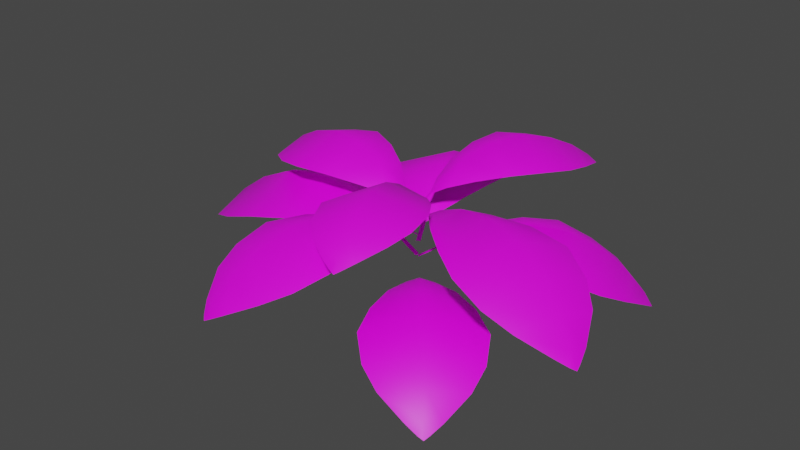 # Source: leaves.blend  (saved by Blender 2.82.7; exported with 4.5.12 LTS)
import bpy
from mathutils import Matrix  # noqa: F401  (used for matrix-valued properties, if any)

bpy.ops.wm.read_factory_settings(use_empty=True)
scene = bpy.context.scene
scene.name = 'Scene'

# ---- collections
col_collection = bpy.data.collections.new('Collection'); scene.collection.children.link(col_collection)

# ---- images (referenced by path relative to the original .blend; pixels are not part of the script)
import os
ASSET_DIR = os.environ.get("B2B_ASSET_DIR", "")  # directory of the original .blend (textures are referenced by path, not embedded)
HERE = os.path.dirname(os.path.abspath(__file__))  # packed textures are extracted next to this script under _unpacked/

def load_image(name, relpath, width, height, colorspace="sRGB"):
    """Load a texture the original file referenced (path relative to the .blend, or extracted next to this script)."""
    p = next((c for c in (os.path.join(HERE, relpath), os.path.join(ASSET_DIR, relpath)) if relpath and os.path.exists(c)), "")
    if p:
        img = bpy.data.images.load(p, check_existing=True)
        img.name = name
    else:  # same state as the original file: an image datablock whose file is absent (Cycles renders it pink)
        img = bpy.data.images.new(name, width, height)
        img.source = "FILE"
        img.filepath = "//" + (relpath or name)
    img.colorspace_settings.name = colorspace
    return img
img_pallete_png = load_image('Pallete.png', 'Pallete.png', 1024, 1024, 'sRGB')

# ---- materials (node trees are filled in below, after node groups)
mat_defaultmaterial = bpy.data.materials.new('DefaultMaterial')
mat_defaultmaterial.use_transparent_shadow = False

# ---- material node trees
mat_defaultmaterial.use_nodes = True; mat_defaultmaterial.node_tree.nodes.clear()
_N = mat_defaultmaterial.node_tree.nodes; _L = mat_defaultmaterial.node_tree.links
n0 = _N.new('ShaderNodeOutputMaterial'); n0.name = 'Material Output'; n0.location = (300, 300)
n1 = _N.new('ShaderNodeBsdfPrincipled'); n1.name = 'Principled BSDF'; n1.location = (10, 300)
n1.distribution = 'GGX'
n1.subsurface_method = 'BURLEY'
n1.inputs[3].default_value = 1.45
n1.inputs[27].default_value = (0.0, 0.0, 0.0, 1.0)
n1.inputs[28].default_value = 1.0
n2 = _N.new('ShaderNodeTexImage'); n2.name = 'Image Texture'; n2.location = (-407, 98)
n2.image = img_pallete_png
_L.new(n1.outputs[0], n0.inputs[0])
_L.new(n2.outputs[0], n1.inputs[0])
n0.is_active_output = True

# ---- world
world_world = bpy.data.worlds.new('World'); scene.world = world_world
world_world.use_nodes = True; world_world.node_tree.nodes.clear()
_N = world_world.node_tree.nodes; _L = world_world.node_tree.links
n0 = _N.new('ShaderNodeOutputWorld'); n0.name = 'World Output'; n0.location = (300, 300)
n1 = _N.new('ShaderNodeBackground'); n1.name = 'Background'; n1.location = (10, 300)
n1.inputs[0].default_value = (0.05088, 0.05088, 0.05088, 1.0)
_L.new(n1.outputs[0], n0.inputs[0])
n0.is_active_output = True
world_world.color = (0.05088, 0.05088, 0.05088)
world_world.use_sun_shadow = False
world_world.sun_shadow_jitter_overblur = 0.0

# ---- meshes
me_flower_a_1_vraymtl1_0 = bpy.data.meshes.new('Flower_A_1_VRayMtl1_0')
me_flower_a_1_vraymtl1_0.from_pydata([(-5.429, 1.893, 0.1067), (-5.424, 1.517, -0.9585), (-6.022, 1.305, -0.8252), (-6.056, 1.604, 0.1554), (-5.87, 1.318, 1.155), (-5.259, 1.537, 1.213), (-4.062, 1.803, 0.006546), (-4.119, 1.57, -0.5509), (-4.764, 1.589, -0.8041), (-4.737, 1.946, 0.05513), (-4.632, 1.61, 0.9733), (-4.029, 1.579, 0.6237), (-3.31, 1.364, -0.04525), (-3.324, 1.354, -0.08685), (-3.598, 1.466, -0.2627), (-3.555, 1.541, -0.0287), (-3.559, 1.47, 0.2478), (-3.317, 1.351, -0.002777), (-2.975, 1.141, -0.06811), (-2.989, 1.132, -0.1098), (-2.982, 1.127, -0.0256), (-6.845, 0.9082, 0.2195), (-6.842, 0.8364, -0.08619), (-6.974, 0.7083, 0.1323), (-7.015, 0.6565, 0.2343), (-6.793, 0.8412, 0.5273), (-6.954, 0.7114, 0.3276), (-6.5, 1.276, 0.191), (-6.465, 1.106, -0.5447), (-6.355, 1.117, 0.9317)], [], [(0, 1, 2), (0, 2, 3), (4, 5, 0), (4, 0, 3), (6, 7, 8), (6, 8, 9), (10, 11, 6), (10, 6, 9), (12, 13, 14), (12, 14, 15), (16, 17, 12), (16, 12, 15), (13, 12, 18), (13, 18, 19), (12, 17, 20), (12, 20, 18), (6, 11, 16), (6, 16, 15), (14, 7, 6), (14, 6, 15), (5, 10, 9), (5, 9, 0), (1, 0, 9), (1, 9, 8), (21, 22, 23), (21, 23, 24), (25, 21, 24), (25, 24, 26), (21, 27, 28), (21, 28, 22), (25, 29, 27), (25, 27, 21), (27, 3, 2), (27, 2, 28), (29, 4, 3), (29, 3, 27)])
me_flower_a_1_vraymtl1_0.polygons.foreach_set('use_smooth', [True] * 36)
_uv = me_flower_a_1_vraymtl1_0.uv_layers.new(name='UVMap')
_uv.uv.foreach_set('vector', [0.8183, 0.6088, 0.8575, 0.6086, 0.855, 0.5863, 0.8183, 0.6088, 0.855, 0.5863, 0.8187, 0.5854, 0.7815, 0.5833, 0.7774, 0.6088, 0.8183, 0.6088, 0.7815, 0.5833, 0.8183, 0.6088, 0.8187, 0.5854, 0.819, 0.6555, 0.8407, 0.6563, 0.8511, 0.6331, 0.819, 0.6555, 0.8511, 0.6331, 0.8184, 0.6321, 0.7839, 0.6331, 0.7956, 0.6575, 0.819, 0.6555, 0.7839, 0.6331, 0.819, 0.6555, 0.8184, 0.6321, 0.8211, 0.6862, 0.8226, 0.6861, 0.8293, 0.6751, 0.8211, 0.6862, 0.8293, 0.6751, 0.8204, 0.6754, 0.8101, 0.6764, 0.8196, 0.6863, 0.8211, 0.6862, 0.8101, 0.6764, 0.8211, 0.6862, 0.8204, 0.6754, 0.8226, 0.6861, 0.8211, 0.6862, 0.8222, 0.7009, 0.8226, 0.6861, 0.8222, 0.7009, 0.8238, 0.7008, 0.8211, 0.6862, 0.8196, 0.6863, 0.8207, 0.701, 0.8211, 0.6862, 0.8207, 0.701, 0.8222, 0.7009, 0.819, 0.6555, 0.7956, 0.6575, 0.8101, 0.6764, 0.819, 0.6555, 0.8101, 0.6764, 0.8204, 0.6754, 0.8293, 0.6751, 0.8407, 0.6563, 0.819, 0.6555, 0.8293, 0.6751, 0.819, 0.6555, 0.8204, 0.6754, 0.7774, 0.6088, 0.7839, 0.6331, 0.8184, 0.6321, 0.7774, 0.6088, 0.8184, 0.6321, 0.8183, 0.6088, 0.8575, 0.6086, 0.8183, 0.6088, 0.8184, 0.6321, 0.8575, 0.6086, 0.8184, 0.6321, 0.8511, 0.6331, 0.8211, 0.5489, 0.8324, 0.549, 0.8254, 0.5412, 0.8211, 0.5489, 0.8254, 0.5412, 0.8223, 0.538, 0.8098, 0.5465, 0.8211, 0.5489, 0.8223, 0.538, 0.8098, 0.5465, 0.8223, 0.538, 0.8186, 0.5405, 0.8211, 0.5489, 0.8197, 0.5665, 0.8468, 0.5679, 0.8211, 0.5489, 0.8468, 0.5679, 0.8324, 0.549, 0.8098, 0.5465, 0.7921, 0.5641, 0.8197, 0.5665, 0.8098, 0.5465, 0.8197, 0.5665, 0.8211, 0.5489, 0.8197, 0.5665, 0.8187, 0.5854, 0.855, 0.5863, 0.8197, 0.5665, 0.855, 0.5863, 0.8468, 0.5679, 0.7921, 0.5641, 0.7815, 0.5833, 0.8187, 0.5854, 0.7921, 0.5641, 0.8187, 0.5854, 0.8197, 0.5665])
me_flower_a_1_vraymtl1_0.materials.append(mat_defaultmaterial)
me_flower_a_1_vraymtl1_0.use_remesh_fix_poles = True
me_flower_a_1_vraymtl1_0.use_remesh_preserve_attributes = False
me_flower_a_1_vraymtl1_0.use_mirror_vertex_groups = False
me_flower_a_1_vraymtl1_0.update()
me_flower_a_1_vraymtl1_0.normals_split_custom_set([tuple(v) for v in zip(*[iter([-0.2253, 0.9743, 0.001203, -0.2327, 0.915, -0.3294, -0.4803, 0.8352, -0.2679, -0.2253, 0.9743, 0.001203, -0.4803, 0.8352, -0.2679, -0.4816, 0.876, 0.0254, -0.4408, 0.84, 0.3164, -0.1924, 0.9236, 0.3316, -0.2253, 0.9743, 0.001203, -0.4408, 0.84, 0.3164, -0.2253, 0.9743, 0.001203, -0.4816, 0.876, 0.0254, 0.3279, 0.9435, -0.04776, 0.283, 0.8787, -0.3844, 0.05656, 0.926, -0.3733, 0.3279, 0.9435, -0.04776, 0.05656, 0.926, -0.3733, 0.08539, 0.996, -0.02688, 0.1035, 0.9407, 0.3232, 0.3337, 0.8955, 0.2946, 0.3279, 0.9435, -0.04776, 0.1035, 0.9407, 0.3232, 0.3279, 0.9435, -0.04776, 0.08539, 0.996, -0.02688, 0.5727, 0.8189, -0.03775, 0.5199, 0.7802, -0.3477, 0.4658, 0.8067, -0.3637, 0.5727, 0.8189, -0.03775, 0.4658, 0.8067, -0.3637, 0.5172, 0.8537, -0.06074, 0.5186, 0.8182, 0.2483, 0.5678, 0.7753, 0.2765, 0.5727, 0.8189, -0.03775, 0.5186, 0.8182, 0.2483, 0.5727, 0.8189, -0.03775, 0.5172, 0.8537, -0.06074, 0.5199, 0.7802, -0.3477, 0.5727, 0.8189, -0.03775, 0.5532, 0.833, -0.01058, 0.5199, 0.7802, -0.3477, 0.5532, 0.833, -0.01058, 0.5019, 0.7924, -0.3469, 0.5727, 0.8189, -0.03775, 0.5678, 0.7753, 0.2765, 0.5396, 0.7759, 0.3269, 0.5727, 0.8189, -0.03775, 0.5396, 0.7759, 0.3269, 0.5532, 0.833, -0.01058, 0.3279, 0.9435, -0.04776, 0.3337, 0.8955, 0.2946, 0.5186, 0.8182, 0.2483, 0.3279, 0.9435, -0.04776, 0.5186, 0.8182, 0.2483, 0.5172, 0.8537, -0.06074, 0.4658, 0.8067, -0.3637, 0.283, 0.8787, -0.3844, 0.3279, 0.9435, -0.04776, 0.4658, 0.8067, -0.3637, 0.3279, 0.9435, -0.04776, 0.5172, 0.8537, -0.06074, -0.1924, 0.9236, 0.3316, 0.1035, 0.9407, 0.3232, 0.08539, 0.996, -0.02688, -0.1924, 0.9236, 0.3316, 0.08539, 0.996, -0.02688, -0.2253, 0.9743, 0.001203, -0.2327, 0.915, -0.3294, -0.2253, 0.9743, 0.001203, 0.08539, 0.996, -0.02688, -0.2327, 0.915, -0.3294, 0.08539, 0.996, -0.02688, 0.05656, 0.926, -0.3733, -0.7681, 0.6379, 0.05553, -0.7654, 0.6262, -0.1483, -0.8098, 0.5754, -0.1146, -0.7681, 0.6379, 0.05553, -0.8098, 0.5754, -0.1146, -0.8119, 0.5804, 0.0635, -0.7388, 0.6229, 0.2573, -0.7681, 0.6379, 0.05553, -0.8119, 0.5804, 0.0635, -0.7388, 0.6229, 0.2573, -0.8119, 0.5804, 0.0635, -0.7881, 0.5669, 0.2396, -0.7681, 0.6379, 0.05553, -0.6435, 0.7644, 0.04049, -0.6407, 0.7381, -0.2113, -0.7681, 0.6379, 0.05553, -0.6407, 0.7381, -0.2113, -0.7654, 0.6262, -0.1483, -0.7388, 0.6229, 0.2573, -0.6049, 0.7417, 0.2898, -0.6435, 0.7644, 0.04049, -0.7388, 0.6229, 0.2573, -0.6435, 0.7644, 0.04049, -0.7681, 0.6379, 0.05553, -0.6435, 0.7644, 0.04049, -0.4816, 0.876, 0.0254, -0.4803, 0.8352, -0.2679, -0.6435, 0.7644, 0.04049, -0.4803, 0.8352, -0.2679, -0.6407, 0.7381, -0.2113, -0.6049, 0.7417, 0.2898, -0.4408, 0.84, 0.3164, -0.4816, 0.876, 0.0254, -0.6049, 0.7417, 0.2898, -0.4816, 0.876, 0.0254, -0.6435, 0.7644, 0.04049])] * 3)])
me_flower_a_2_vraymtl17_0 = bpy.data.meshes.new('Flower_A_2_VRayMtl17_0')
me_flower_a_2_vraymtl17_0.from_pydata([(-1.62, 1.302, 1.489), (-2.351, 1.02, 2.022), (-1.969, 0.839, 2.364), (-1.283, 1.06, 1.894), (-0.7066, 0.7882, 1.278), (-0.9658, 0.968, 0.8323), (-2.369, 1.227, 0.6164), (-2.723, 1.049, 0.936), (-2.573, 1.074, 1.498), (-1.998, 1.346, 1.045), (-1.438, 1.036, 0.5253), (-1.974, 1.019, 0.2918), (-2.788, 0.8583, 0.1427), (-2.809, 0.8513, 0.1729), (-2.789, 0.9519, 0.4431), (-2.651, 1.007, 0.2962), (-2.464, 0.9386, 0.1633), (-2.756, 0.846, 0.126), (-2.975, 0.6715, -0.06811), (-2.997, 0.6652, -0.03814), (-2.944, 0.6585, -0.08451), (-0.8641, 0.4754, 2.41), (-1.074, 0.4247, 2.561), (-0.8634, 0.3108, 2.545), (-0.7754, 0.2642, 2.523), (-0.6833, 0.4095, 2.224), (-0.7418, 0.3072, 2.434), (-1.046, 0.7835, 2.183), (-1.564, 0.6647, 2.529), (-0.6212, 0.627, 1.721)], [], [(0, 1, 2), (0, 2, 3), (4, 5, 0), (4, 0, 3), (6, 7, 8), (6, 8, 9), (10, 11, 6), (10, 6, 9), (12, 13, 14), (12, 14, 15), (16, 17, 12), (16, 12, 15), (13, 12, 18), (13, 18, 19), (12, 17, 20), (12, 20, 18), (6, 11, 16), (6, 16, 15), (14, 7, 6), (14, 6, 15), (5, 10, 9), (5, 9, 0), (1, 0, 9), (1, 9, 8), (21, 22, 23), (21, 23, 24), (25, 21, 24), (25, 24, 26), (21, 27, 28), (21, 28, 22), (25, 29, 27), (25, 27, 21), (27, 3, 2), (27, 2, 28), (29, 4, 3), (29, 3, 27)])
me_flower_a_2_vraymtl17_0.polygons.foreach_set('use_smooth', [True] * 36)
_uv = me_flower_a_2_vraymtl17_0.uv_layers.new(name='UVMap')
_uv.uv.foreach_set('vector', [0.8183, 0.6088, 0.8575, 0.6086, 0.855, 0.5863, 0.8183, 0.6088, 0.855, 0.5863, 0.8187, 0.5854, 0.7815, 0.5833, 0.7774, 0.6088, 0.8183, 0.6088, 0.7815, 0.5833, 0.8183, 0.6088, 0.8187, 0.5854, 0.819, 0.6555, 0.8407, 0.6563, 0.8511, 0.6331, 0.819, 0.6555, 0.8511, 0.6331, 0.8184, 0.6321, 0.7839, 0.6331, 0.7956, 0.6575, 0.819, 0.6555, 0.7839, 0.6331, 0.819, 0.6555, 0.8184, 0.6321, 0.8211, 0.6862, 0.8226, 0.6861, 0.8293, 0.6751, 0.8211, 0.6862, 0.8293, 0.6751, 0.8204, 0.6754, 0.8101, 0.6764, 0.8196, 0.6863, 0.8211, 0.6862, 0.8101, 0.6764, 0.8211, 0.6862, 0.8204, 0.6754, 0.8226, 0.6861, 0.8211, 0.6862, 0.8222, 0.7009, 0.8226, 0.6861, 0.8222, 0.7009, 0.8238, 0.7008, 0.8211, 0.6862, 0.8196, 0.6863, 0.8207, 0.701, 0.8211, 0.6862, 0.8207, 0.701, 0.8222, 0.7009, 0.819, 0.6555, 0.7956, 0.6575, 0.8101, 0.6764, 0.819, 0.6555, 0.8101, 0.6764, 0.8204, 0.6754, 0.8293, 0.6751, 0.8407, 0.6563, 0.819, 0.6555, 0.8293, 0.6751, 0.819, 0.6555, 0.8204, 0.6754, 0.7774, 0.6088, 0.7839, 0.6331, 0.8184, 0.6321, 0.7774, 0.6088, 0.8184, 0.6321, 0.8183, 0.6088, 0.8575, 0.6086, 0.8183, 0.6088, 0.8184, 0.6321, 0.8575, 0.6086, 0.8184, 0.6321, 0.8511, 0.6331, 0.8211, 0.5489, 0.8324, 0.549, 0.8254, 0.5412, 0.8211, 0.5489, 0.8254, 0.5412, 0.8223, 0.538, 0.8098, 0.5465, 0.8211, 0.5489, 0.8223, 0.538, 0.8098, 0.5465, 0.8223, 0.538, 0.8186, 0.5405, 0.8211, 0.5489, 0.8197, 0.5665, 0.8468, 0.5679, 0.8211, 0.5489, 0.8468, 0.5679, 0.8324, 0.549, 0.8098, 0.5465, 0.7921, 0.5641, 0.8197, 0.5665, 0.8098, 0.5465, 0.8197, 0.5665, 0.8211, 0.5489, 0.8197, 0.5665, 0.8187, 0.5854, 0.855, 0.5863, 0.8197, 0.5665, 0.855, 0.5863, 0.8468, 0.5679, 0.7921, 0.5641, 0.7815, 0.5833, 0.8187, 0.5854, 0.7921, 0.5641, 0.8187, 0.5854, 0.8197, 0.5665])
me_flower_a_2_vraymtl17_0.materials.append(mat_defaultmaterial)
me_flower_a_2_vraymtl17_0.use_remesh_fix_poles = True
me_flower_a_2_vraymtl17_0.use_remesh_preserve_attributes = False
me_flower_a_2_vraymtl17_0.use_mirror_vertex_groups = False
me_flower_a_2_vraymtl17_0.update()
me_flower_a_2_vraymtl17_0.normals_split_custom_set([tuple(v) for v in zip(*[iter([0.1622, 0.9741, 0.1575, -0.1013, 0.9272, 0.3605, 0.09253, 0.8457, 0.5255, 0.1622, 0.9741, 0.1575, 0.09253, 0.8457, 0.5255, 0.3307, 0.8756, 0.3521, 0.5398, 0.8287, 0.1479, 0.4074, 0.911, -0.06333, 0.1622, 0.9741, 0.1575, 0.5398, 0.8287, 0.1479, 0.1622, 0.9741, 0.1575, 0.3307, 0.8756, 0.3521, -0.2057, 0.9438, -0.2586, -0.452, 0.8917, -0.02171, -0.3077, 0.9391, 0.1531, -0.2057, 0.9438, -0.2586, -0.3077, 0.9391, 0.1531, -0.04375, 0.9961, -0.0768, 0.2259, 0.9277, -0.2972, 0.06521, 0.8831, -0.4646, -0.2057, 0.9438, -0.2586, 0.2259, 0.9277, -0.2972, -0.2057, 0.9438, -0.2586, -0.04375, 0.9961, -0.0768, -0.3461, 0.8184, -0.4588, -0.5656, 0.7914, -0.232, -0.5456, 0.8186, -0.1795, -0.3461, 0.8184, -0.4588, -0.5456, 0.8186, -0.1795, -0.3308, 0.8541, -0.4013, -0.0838, 0.8071, -0.5844, -0.09147, 0.7631, -0.6397, -0.3461, 0.8184, -0.4588, -0.0838, 0.8071, -0.5844, -0.3461, 0.8184, -0.4588, -0.3308, 0.8541, -0.4013, -0.5656, 0.7914, -0.232, -0.3461, 0.8184, -0.4588, -0.3123, 0.8315, -0.4595, -0.5656, 0.7914, -0.232, -0.3123, 0.8315, -0.4595, -0.5539, 0.8035, -0.2182, -0.3461, 0.8184, -0.4588, -0.09147, 0.7631, -0.6397, -0.03407, 0.7618, -0.6469, -0.3461, 0.8184, -0.4588, -0.03407, 0.7618, -0.6469, -0.3123, 0.8315, -0.4595, -0.2057, 0.9438, -0.2586, 0.06521, 0.8831, -0.4646, -0.0838, 0.8071, -0.5844, -0.2057, 0.9438, -0.2586, -0.0838, 0.8071, -0.5844, -0.3308, 0.8541, -0.4013, -0.5456, 0.8186, -0.1795, -0.452, 0.8917, -0.02171, -0.2057, 0.9438, -0.2586, -0.5456, 0.8186, -0.1795, -0.2057, 0.9438, -0.2586, -0.3308, 0.8541, -0.4013, 0.4074, 0.911, -0.06333, 0.2259, 0.9277, -0.2972, -0.04375, 0.9961, -0.0768, 0.4074, 0.911, -0.06333, -0.04375, 0.9961, -0.0768, 0.1622, 0.9741, 0.1575, -0.1013, 0.9272, 0.3605, 0.1622, 0.9741, 0.1575, -0.04375, 0.9961, -0.0768, -0.1013, 0.9272, 0.3605, -0.04375, 0.9961, -0.0768, -0.3077, 0.9391, 0.1531, 0.5178, 0.6372, 0.5708, 0.3517, 0.6331, 0.6895, 0.4037, 0.5812, 0.7066, 0.5178, 0.6372, 0.5708, 0.4037, 0.5812, 0.7066, 0.5485, 0.5796, 0.6027, 0.6625, 0.6147, 0.4281, 0.5178, 0.6372, 0.5708, 0.5485, 0.5796, 0.6027, 0.6625, 0.6147, 0.4281, 0.5485, 0.5796, 0.6027, 0.6759, 0.5595, 0.4797, 0.5178, 0.6372, 0.5708, 0.4355, 0.7639, 0.4762, 0.2303, 0.747, 0.6236, 0.5178, 0.6372, 0.5708, 0.2303, 0.747, 0.6236, 0.3517, 0.6331, 0.6895, 0.6625, 0.6147, 0.4281, 0.6128, 0.7318, 0.2982, 0.4355, 0.7639, 0.4762, 0.6625, 0.6147, 0.4281, 0.4355, 0.7639, 0.4762, 0.5178, 0.6372, 0.5708, 0.4355, 0.7639, 0.4762, 0.3307, 0.8756, 0.3521, 0.09253, 0.8457, 0.5255, 0.4355, 0.7639, 0.4762, 0.09253, 0.8457, 0.5255, 0.2303, 0.747, 0.6236, 0.6128, 0.7318, 0.2982, 0.5398, 0.8287, 0.1479, 0.3307, 0.8756, 0.3521, 0.6128, 0.7318, 0.2982, 0.3307, 0.8756, 0.3521, 0.4355, 0.7639, 0.4762])] * 3)])
me_flower_a_3_vraymtl1_0 = bpy.data.meshes.new('Flower_A_3_VRayMtl1_0')
me_flower_a_3_vraymtl1_0.from_pydata([(-1.129, 1.614, -1.362), (-0.6645, 1.285, -0.5247), (-0.2807, 1.049, -0.8929), (-0.6887, 1.309, -1.675), (-1.31, 1.062, -2.346), (-1.791, 1.303, -2.119), (-2.136, 1.637, -0.6535), (-1.85, 1.427, -0.2409), (-1.237, 1.398, -0.3436), (-1.632, 1.714, -1.007), (-2.157, 1.417, -1.65), (-2.46, 1.436, -1.103), (-2.715, 1.301, -0.2493), (-2.686, 1.291, -0.2233), (-2.388, 1.373, -0.2188), (-2.524, 1.442, -0.3821), (-2.653, 1.376, -0.5936), (-2.731, 1.289, -0.2842), (-2.975, 1.127, -0.06811), (-2.946, 1.118, -0.04189), (-2.991, 1.114, -0.1032), (-0.1566, 0.6274, -2.057), (-0.02193, 0.565, -1.818), (-0.02919, 0.4394, -2.041), (-0.04816, 0.3895, -2.136), (-0.3422, 0.5697, -2.267), (-0.1352, 0.4427, -2.182), (-0.3853, 0.9816, -1.892), (-0.0824, 0.837, -1.304), (-0.8477, 0.8467, -2.389)], [], [(0, 1, 2), (0, 2, 3), (4, 5, 0), (4, 0, 3), (6, 7, 8), (6, 8, 9), (10, 11, 6), (10, 6, 9), (12, 13, 14), (12, 14, 15), (16, 17, 12), (16, 12, 15), (13, 12, 18), (13, 18, 19), (12, 17, 20), (12, 20, 18), (6, 11, 16), (6, 16, 15), (14, 7, 6), (14, 6, 15), (5, 10, 9), (5, 9, 0), (1, 0, 9), (1, 9, 8), (21, 22, 23), (21, 23, 24), (25, 21, 24), (25, 24, 26), (21, 27, 28), (21, 28, 22), (25, 29, 27), (25, 27, 21), (27, 3, 2), (27, 2, 28), (29, 4, 3), (29, 3, 27)])
me_flower_a_3_vraymtl1_0.polygons.foreach_set('use_smooth', [True] * 36)
_uv = me_flower_a_3_vraymtl1_0.uv_layers.new(name='UVMap')
_uv.uv.foreach_set('vector', [0.8183, 0.6088, 0.8575, 0.6086, 0.855, 0.5863, 0.8183, 0.6088, 0.855, 0.5863, 0.8187, 0.5854, 0.7815, 0.5833, 0.7774, 0.6088, 0.8183, 0.6088, 0.7815, 0.5833, 0.8183, 0.6088, 0.8187, 0.5854, 0.819, 0.6555, 0.8407, 0.6563, 0.8511, 0.6331, 0.819, 0.6555, 0.8511, 0.6331, 0.8184, 0.6321, 0.7839, 0.6331, 0.7956, 0.6575, 0.819, 0.6555, 0.7839, 0.6331, 0.819, 0.6555, 0.8184, 0.6321, 0.8211, 0.6862, 0.8226, 0.6861, 0.8293, 0.6751, 0.8211, 0.6862, 0.8293, 0.6751, 0.8204, 0.6754, 0.8101, 0.6764, 0.8196, 0.6863, 0.8211, 0.6862, 0.8101, 0.6764, 0.8211, 0.6862, 0.8204, 0.6754, 0.8226, 0.6861, 0.8211, 0.6862, 0.8222, 0.7009, 0.8226, 0.6861, 0.8222, 0.7009, 0.8238, 0.7008, 0.8211, 0.6862, 0.8196, 0.6863, 0.8207, 0.701, 0.8211, 0.6862, 0.8207, 0.701, 0.8222, 0.7009, 0.819, 0.6555, 0.7956, 0.6575, 0.8101, 0.6764, 0.819, 0.6555, 0.8101, 0.6764, 0.8204, 0.6754, 0.8293, 0.6751, 0.8407, 0.6563, 0.819, 0.6555, 0.8293, 0.6751, 0.819, 0.6555, 0.8204, 0.6754, 0.7774, 0.6088, 0.7839, 0.6331, 0.8184, 0.6321, 0.7774, 0.6088, 0.8184, 0.6321, 0.8183, 0.6088, 0.8575, 0.6086, 0.8183, 0.6088, 0.8184, 0.6321, 0.8575, 0.6086, 0.8184, 0.6321, 0.8511, 0.6331, 0.8211, 0.5489, 0.8324, 0.549, 0.8254, 0.5412, 0.8211, 0.5489, 0.8254, 0.5412, 0.8223, 0.538, 0.8098, 0.5465, 0.8211, 0.5489, 0.8223, 0.538, 0.8098, 0.5465, 0.8223, 0.538, 0.8186, 0.5405, 0.8211, 0.5489, 0.8197, 0.5665, 0.8468, 0.5679, 0.8211, 0.5489, 0.8468, 0.5679, 0.8324, 0.549, 0.8098, 0.5465, 0.7921, 0.5641, 0.8197, 0.5665, 0.8098, 0.5465, 0.8197, 0.5665, 0.8211, 0.5489, 0.8197, 0.5665, 0.8187, 0.5854, 0.855, 0.5863, 0.8197, 0.5665, 0.855, 0.5863, 0.8468, 0.5679, 0.7921, 0.5641, 0.7815, 0.5833, 0.8187, 0.5854, 0.7921, 0.5641, 0.8187, 0.5854, 0.8197, 0.5665])
me_flower_a_3_vraymtl1_0.materials.append(mat_defaultmaterial)
me_flower_a_3_vraymtl1_0.use_remesh_fix_poles = True
me_flower_a_3_vraymtl1_0.use_remesh_preserve_attributes = False
me_flower_a_3_vraymtl1_0.use_mirror_vertex_groups = False
me_flower_a_3_vraymtl1_0.update()
me_flower_a_3_vraymtl1_0.normals_split_custom_set([tuple(v) for v in zip(*[iter([0.259, 0.952, -0.1634, 0.4314, 0.8943, 0.1192, 0.6058, 0.7936, -0.05658, 0.259, 0.952, -0.1634, 0.6058, 0.7936, -0.05658, 0.4589, 0.8324, -0.3107, 0.2718, 0.7982, -0.5375, 0.05734, 0.9022, -0.4274, 0.259, 0.952, -0.1634, 0.2718, 0.7982, -0.5375, 0.259, 0.952, -0.1634, 0.4589, 0.8324, -0.3107, -0.1908, 0.9679, 0.1636, 0.01637, 0.9016, 0.4323, 0.2075, 0.9296, 0.3045, -0.1908, 0.9679, 0.1636, 0.2075, 0.9296, 0.3045, 0.009381, 0.9998, 0.01886, -0.19, 0.9441, -0.2694, -0.3751, 0.9185, -0.1247, -0.1908, 0.9679, 0.1636, -0.19, 0.9441, -0.2694, -0.1908, 0.9679, 0.1636, 0.009381, 0.9998, 0.01886, -0.4137, 0.8642, 0.2863, -0.2118, 0.8231, 0.5269, -0.1555, 0.845, 0.5116, -0.4137, 0.8642, 0.2863, -0.1555, 0.845, 0.5116, -0.352, 0.8944, 0.276, -0.5147, 0.8573, 0.01349, -0.5742, 0.8185, 0.01659, -0.4137, 0.8642, 0.2863, -0.5147, 0.8573, 0.01349, -0.4137, 0.8642, 0.2863, -0.352, 0.8944, 0.276, -0.2118, 0.8231, 0.5269, -0.4137, 0.8642, 0.2863, -0.41, 0.8764, 0.2524, -0.2118, 0.8231, 0.5269, -0.41, 0.8764, 0.2524, -0.1959, 0.8336, 0.5164, -0.4137, 0.8642, 0.2863, -0.5742, 0.8185, 0.01659, -0.576, 0.8164, -0.04121, -0.4137, 0.8642, 0.2863, -0.576, 0.8164, -0.04121, -0.41, 0.8764, 0.2524, -0.1908, 0.9679, 0.1636, -0.3751, 0.9185, -0.1247, -0.5147, 0.8573, 0.01349, -0.1908, 0.9679, 0.1636, -0.5147, 0.8573, 0.01349, -0.352, 0.8944, 0.276, -0.1555, 0.845, 0.5116, 0.01637, 0.9016, 0.4323, -0.1908, 0.9679, 0.1636, -0.1555, 0.845, 0.5116, -0.1908, 0.9679, 0.1636, -0.352, 0.8944, 0.276, 0.05734, 0.9022, -0.4274, -0.19, 0.9441, -0.2694, 0.009381, 0.9998, 0.01886, 0.05734, 0.9022, -0.4274, 0.009381, 0.9998, 0.01886, 0.259, 0.952, -0.1634, 0.4314, 0.8943, 0.1192, 0.259, 0.952, -0.1634, 0.009381, 0.9998, 0.01886, 0.4314, 0.8943, 0.1192, 0.009381, 0.9998, 0.01886, 0.2075, 0.9296, 0.3045, 0.6718, 0.571, -0.4719, 0.7736, 0.5607, -0.2951, 0.7907, 0.5062, -0.3443, 0.6718, 0.571, -0.4719, 0.7907, 0.5062, -0.3443, 0.7011, 0.51, -0.4983, 0.5419, 0.5573, -0.6291, 0.6718, 0.571, -0.4719, 0.7011, 0.51, -0.4983, 0.5419, 0.5573, -0.6291, 0.7011, 0.51, -0.4983, 0.5893, 0.4975, -0.6366, 0.6718, 0.571, -0.4719, 0.5817, 0.7076, -0.4012, 0.7071, 0.6831, -0.1826, 0.6718, 0.571, -0.4719, 0.7071, 0.6831, -0.1826, 0.7736, 0.5607, -0.2951, 0.5419, 0.5573, -0.6291, 0.4189, 0.6867, -0.5941, 0.5817, 0.7076, -0.4012, 0.5419, 0.5573, -0.6291, 0.5817, 0.7076, -0.4012, 0.6718, 0.571, -0.4719, 0.5817, 0.7076, -0.4012, 0.4589, 0.8324, -0.3107, 0.6058, 0.7936, -0.05658, 0.5817, 0.7076, -0.4012, 0.6058, 0.7936, -0.05658, 0.7071, 0.6831, -0.1826, 0.4189, 0.6867, -0.5941, 0.2718, 0.7982, -0.5375, 0.4589, 0.8324, -0.3107, 0.4189, 0.6867, -0.5941, 0.4589, 0.8324, -0.3107, 0.5817, 0.7076, -0.4012])] * 3)])
me_flower_a_4_vraymtl1_0 = bpy.data.meshes.new('Flower_A_4_VRayMtl1_0')
me_flower_a_4_vraymtl1_0.from_pydata([(-0.7739, 2.34, 0.5849), (-1.147, 2.071, 1.504), (-0.6115, 1.841, 1.595), (-0.2466, 2.045, 0.7604), (-0.1026, 1.728, -0.1353), (-0.5869, 1.952, -0.3927), (-1.972, 2.332, 0.2292), (-2.119, 2.155, 0.731), (-1.652, 2.158, 1.155), (-1.374, 2.425, 0.401), (-1.191, 2.065, -0.3972), (-1.817, 2.089, -0.2954), (-2.657, 1.974, 0.04824), (-2.659, 1.967, 0.08851), (-2.475, 2.067, 0.3218), (-2.432, 2.122, 0.1058), (-2.344, 2.038, -0.1242), (-2.639, 1.959, 0.01478), (-2.964, 1.789, -0.03141), (-2.966, 1.783, 0.008722), (-2.945, 1.774, -0.06472), (0.3952, 1.372, 0.994), (0.2896, 1.327, 1.256), (0.4633, 1.19, 1.119), (0.5272, 1.134, 1.048), (0.4459, 1.293, 0.7191), (0.5086, 1.181, 0.9466), (0.1186, 1.723, 0.8895), (-0.1587, 1.62, 1.51), (0.2232, 1.537, 0.221)], [], [(0, 1, 2), (0, 2, 3), (4, 5, 0), (4, 0, 3), (6, 7, 8), (6, 8, 9), (10, 11, 6), (10, 6, 9), (12, 13, 14), (12, 14, 15), (16, 17, 12), (16, 12, 15), (13, 12, 18), (13, 18, 19), (12, 17, 20), (12, 20, 18), (6, 11, 16), (6, 16, 15), (14, 7, 6), (14, 6, 15), (5, 10, 9), (5, 9, 0), (1, 0, 9), (1, 9, 8), (21, 22, 23), (21, 23, 24), (25, 21, 24), (25, 24, 26), (21, 27, 28), (21, 28, 22), (25, 29, 27), (25, 27, 21), (27, 3, 2), (27, 2, 28), (29, 4, 3), (29, 3, 27)])
me_flower_a_4_vraymtl1_0.polygons.foreach_set('use_smooth', [True] * 36)
_uv = me_flower_a_4_vraymtl1_0.uv_layers.new(name='UVMap')
_uv.uv.foreach_set('vector', [0.8183, 0.6088, 0.8575, 0.6086, 0.855, 0.5863, 0.8183, 0.6088, 0.855, 0.5863, 0.8187, 0.5854, 0.7815, 0.5833, 0.7774, 0.6088, 0.8183, 0.6088, 0.7815, 0.5833, 0.8183, 0.6088, 0.8187, 0.5854, 0.819, 0.6555, 0.8407, 0.6563, 0.8511, 0.6331, 0.819, 0.6555, 0.8511, 0.6331, 0.8184, 0.6321, 0.7839, 0.6331, 0.7956, 0.6575, 0.819, 0.6555, 0.7839, 0.6331, 0.819, 0.6555, 0.8184, 0.6321, 0.8211, 0.6862, 0.8226, 0.6861, 0.8293, 0.6751, 0.8211, 0.6862, 0.8293, 0.6751, 0.8204, 0.6754, 0.8101, 0.6764, 0.8196, 0.6863, 0.8211, 0.6862, 0.8101, 0.6764, 0.8211, 0.6862, 0.8204, 0.6754, 0.8226, 0.6861, 0.8211, 0.6862, 0.8222, 0.7009, 0.8226, 0.6861, 0.8222, 0.7009, 0.8238, 0.7008, 0.8211, 0.6862, 0.8196, 0.6863, 0.8207, 0.701, 0.8211, 0.6862, 0.8207, 0.701, 0.8222, 0.7009, 0.819, 0.6555, 0.7956, 0.6575, 0.8101, 0.6764, 0.819, 0.6555, 0.8101, 0.6764, 0.8204, 0.6754, 0.8293, 0.6751, 0.8407, 0.6563, 0.819, 0.6555, 0.8293, 0.6751, 0.819, 0.6555, 0.8204, 0.6754, 0.7774, 0.6088, 0.7839, 0.6331, 0.8184, 0.6321, 0.7774, 0.6088, 0.8184, 0.6321, 0.8183, 0.6088, 0.8575, 0.6086, 0.8183, 0.6088, 0.8184, 0.6321, 0.8575, 0.6086, 0.8184, 0.6321, 0.8511, 0.6331, 0.8211, 0.5489, 0.8324, 0.549, 0.8254, 0.5412, 0.8211, 0.5489, 0.8254, 0.5412, 0.8223, 0.538, 0.8098, 0.5465, 0.8211, 0.5489, 0.8223, 0.538, 0.8098, 0.5465, 0.8223, 0.538, 0.8186, 0.5405, 0.8211, 0.5489, 0.8197, 0.5665, 0.8468, 0.5679, 0.8211, 0.5489, 0.8468, 0.5679, 0.8324, 0.549, 0.8098, 0.5465, 0.7921, 0.5641, 0.8197, 0.5665, 0.8098, 0.5465, 0.8197, 0.5665, 0.8211, 0.5489, 0.8197, 0.5665, 0.8187, 0.5854, 0.855, 0.5863, 0.8197, 0.5665, 0.855, 0.5863, 0.8468, 0.5679, 0.7921, 0.5641, 0.7815, 0.5833, 0.8187, 0.5854, 0.7921, 0.5641, 0.8187, 0.5854, 0.8197, 0.5665])
me_flower_a_4_vraymtl1_0.materials.append(mat_defaultmaterial)
me_flower_a_4_vraymtl1_0.use_remesh_fix_poles = True
me_flower_a_4_vraymtl1_0.use_remesh_preserve_attributes = False
me_flower_a_4_vraymtl1_0.use_mirror_vertex_groups = False
me_flower_a_4_vraymtl1_0.update()
me_flower_a_4_vraymtl1_0.normals_split_custom_set([tuple(v) for v in zip(*[iter([0.2846, 0.9581, 0.03131, 0.1701, 0.923, 0.3452, 0.4166, 0.8257, 0.3803, 0.2846, 0.9581, 0.03131, 0.4166, 0.8257, 0.3803, 0.5246, 0.8448, 0.1053, 0.5867, 0.7898, -0.1789, 0.3669, 0.8852, -0.2861, 0.2846, 0.9581, 0.03131, 0.5867, 0.7898, -0.1789, 0.2846, 0.9581, 0.03131, 0.5246, 0.8448, 0.1053, -0.2509, 0.9606, -0.1194, -0.3329, 0.9184, 0.2138, -0.1143, 0.9525, 0.2822, -0.2509, 0.9606, -0.1194, -0.1143, 0.9525, 0.2822, -0.01338, 0.9984, -0.05468, 0.08929, 0.9186, -0.3849, -0.1389, 0.8881, -0.4383, -0.2509, 0.9606, -0.1194, 0.08929, 0.9186, -0.3849, -0.2509, 0.9606, -0.1194, -0.01338, 0.9984, -0.05468, -0.485, 0.8489, -0.2101, -0.5483, 0.8303, 0.09977, -0.5015, 0.8549, 0.1327, -0.485, 0.8489, -0.2101, -0.5015, 0.8549, 0.1327, -0.4388, 0.8823, -0.1705, -0.3336, 0.8243, -0.4574, -0.3727, 0.7822, -0.4992, -0.485, 0.8489, -0.2101, -0.3336, 0.8243, -0.4574, -0.485, 0.8489, -0.2101, -0.4388, 0.8823, -0.1705, -0.5483, 0.8303, 0.09977, -0.485, 0.8489, -0.2101, -0.4562, 0.8599, -0.2291, -0.5483, 0.8303, 0.09977, -0.4562, 0.8599, -0.2291, -0.5303, 0.8413, 0.1048, -0.485, 0.8489, -0.2101, -0.3727, 0.7822, -0.4992, -0.3285, 0.7776, -0.5362, -0.485, 0.8489, -0.2101, -0.3285, 0.7776, -0.5362, -0.4562, 0.8599, -0.2291, -0.2509, 0.9606, -0.1194, -0.1389, 0.8881, -0.4383, -0.3336, 0.8243, -0.4574, -0.2509, 0.9606, -0.1194, -0.3336, 0.8243, -0.4574, -0.4388, 0.8823, -0.1705, -0.5015, 0.8549, 0.1327, -0.3329, 0.9184, 0.2138, -0.2509, 0.9606, -0.1194, -0.5015, 0.8549, 0.1327, -0.2509, 0.9606, -0.1194, -0.4388, 0.8823, -0.1705, 0.3669, 0.8852, -0.2861, 0.08929, 0.9186, -0.3849, -0.01338, 0.9984, -0.05468, 0.3669, 0.8852, -0.2861, -0.01338, 0.9984, -0.05468, 0.2846, 0.9581, 0.03131, 0.1701, 0.923, 0.3452, 0.2846, 0.9581, 0.03131, -0.01338, 0.9984, -0.05468, 0.1701, 0.923, 0.3452, -0.01338, 0.9984, -0.05468, -0.1143, 0.9525, 0.2822, 0.7843, 0.5902, 0.1913, 0.7088, 0.5936, 0.3811, 0.7582, 0.5382, 0.3681, 0.7843, 0.5902, 0.1913, 0.7582, 0.5382, 0.3681, 0.8235, 0.53, 0.2024, 0.8271, 0.562, -0.006546, 0.7843, 0.5902, 0.1913, 0.8235, 0.53, 0.2024, 0.8271, 0.562, -0.006546, 0.8235, 0.53, 0.2024, 0.8626, 0.5049, 0.03034, 0.7843, 0.5902, 0.1913, 0.6724, 0.7239, 0.1546, 0.5788, 0.7163, 0.3897, 0.7843, 0.5902, 0.1913, 0.5788, 0.7163, 0.3897, 0.7088, 0.5936, 0.3811, 0.8271, 0.562, -0.006546, 0.7229, 0.685, -0.09055, 0.6724, 0.7239, 0.1546, 0.8271, 0.562, -0.006546, 0.6724, 0.7239, 0.1546, 0.7843, 0.5902, 0.1913, 0.6724, 0.7239, 0.1546, 0.5246, 0.8448, 0.1053, 0.4166, 0.8257, 0.3803, 0.6724, 0.7239, 0.1546, 0.4166, 0.8257, 0.3803, 0.5788, 0.7163, 0.3897, 0.7229, 0.685, -0.09055, 0.5867, 0.7898, -0.1789, 0.5246, 0.8448, 0.1053, 0.7229, 0.685, -0.09055, 0.5246, 0.8448, 0.1053, 0.6724, 0.7239, 0.1546])] * 3)])
me_flower_a_5_vraymtl1_0 = bpy.data.meshes.new('Flower_A_5_VRayMtl1_0')
me_flower_a_5_vraymtl1_0.from_pydata([(-3.605, 2.191, 1.971), (-4.453, 1.865, 1.632), (-4.537, 1.691, 2.154), (-3.766, 1.952, 2.489), (-2.91, 1.707, 2.663), (-2.67, 1.887, 2.192), (-3.25, 2.097, 0.8504), (-3.712, 1.895, 0.7209), (-4.12, 1.919, 1.155), (-3.425, 2.228, 1.402), (-2.66, 1.942, 1.615), (-2.747, 1.906, 1.023), (-3.052, 1.71, 0.2402), (-3.09, 1.701, 0.2382), (-3.317, 1.801, 0.399), (-3.116, 1.866, 0.4381), (-2.897, 1.805, 0.5306), (-3.02, 1.699, 0.2588), (-2.964, 1.514, -0.03141), (-3.001, 1.507, -0.0338), (-2.932, 1.503, -0.01248), (-3.967, 1.364, 3.148), (-4.21, 1.301, 3.049), (-4.078, 1.194, 3.226), (-4.01, 1.15, 3.292), (-3.706, 1.307, 3.206), (-3.916, 1.197, 3.271), (-3.88, 1.675, 2.859), (-4.455, 1.527, 2.599), (-3.243, 1.539, 2.982)], [], [(0, 1, 2), (0, 2, 3), (4, 5, 0), (4, 0, 3), (6, 7, 8), (6, 8, 9), (10, 11, 6), (10, 6, 9), (12, 13, 14), (12, 14, 15), (16, 17, 12), (16, 12, 15), (13, 12, 18), (13, 18, 19), (12, 17, 20), (12, 20, 18), (6, 11, 16), (6, 16, 15), (14, 7, 6), (14, 6, 15), (5, 10, 9), (5, 9, 0), (1, 0, 9), (1, 9, 8), (21, 22, 23), (21, 23, 24), (25, 21, 24), (25, 24, 26), (21, 27, 28), (21, 28, 22), (25, 29, 27), (25, 27, 21), (27, 3, 2), (27, 2, 28), (29, 4, 3), (29, 3, 27)])
me_flower_a_5_vraymtl1_0.polygons.foreach_set('use_smooth', [True] * 36)
_uv = me_flower_a_5_vraymtl1_0.uv_layers.new(name='UVMap')
_uv.uv.foreach_set('vector', [0.8183, 0.6088, 0.8575, 0.6086, 0.855, 0.5863, 0.8183, 0.6088, 0.855, 0.5863, 0.8187, 0.5854, 0.7815, 0.5833, 0.7774, 0.6088, 0.8183, 0.6088, 0.7815, 0.5833, 0.8183, 0.6088, 0.8187, 0.5854, 0.819, 0.6555, 0.8407, 0.6563, 0.8511, 0.6331, 0.819, 0.6555, 0.8511, 0.6331, 0.8184, 0.6321, 0.7839, 0.6331, 0.7956, 0.6575, 0.819, 0.6555, 0.7839, 0.6331, 0.819, 0.6555, 0.8184, 0.6321, 0.8211, 0.6862, 0.8226, 0.6861, 0.8293, 0.6751, 0.8211, 0.6862, 0.8293, 0.6751, 0.8204, 0.6754, 0.8101, 0.6764, 0.8196, 0.6863, 0.8211, 0.6862, 0.8101, 0.6764, 0.8211, 0.6862, 0.8204, 0.6754, 0.8226, 0.6861, 0.8211, 0.6862, 0.8222, 0.7009, 0.8226, 0.6861, 0.8222, 0.7009, 0.8238, 0.7008, 0.8211, 0.6862, 0.8196, 0.6863, 0.8207, 0.701, 0.8211, 0.6862, 0.8207, 0.701, 0.8222, 0.7009, 0.819, 0.6555, 0.7956, 0.6575, 0.8101, 0.6764, 0.819, 0.6555, 0.8101, 0.6764, 0.8204, 0.6754, 0.8293, 0.6751, 0.8407, 0.6563, 0.819, 0.6555, 0.8293, 0.6751, 0.819, 0.6555, 0.8204, 0.6754, 0.7774, 0.6088, 0.7839, 0.6331, 0.8184, 0.6321, 0.7774, 0.6088, 0.8184, 0.6321, 0.8183, 0.6088, 0.8575, 0.6086, 0.8183, 0.6088, 0.8184, 0.6321, 0.8575, 0.6086, 0.8184, 0.6321, 0.8511, 0.6331, 0.8211, 0.5489, 0.8324, 0.549, 0.8254, 0.5412, 0.8211, 0.5489, 0.8254, 0.5412, 0.8223, 0.538, 0.8098, 0.5465, 0.8211, 0.5489, 0.8223, 0.538, 0.8098, 0.5465, 0.8223, 0.538, 0.8186, 0.5405, 0.8211, 0.5489, 0.8197, 0.5665, 0.8468, 0.5679, 0.8211, 0.5489, 0.8468, 0.5679, 0.8324, 0.549, 0.8098, 0.5465, 0.7921, 0.5641, 0.8197, 0.5665, 0.8098, 0.5465, 0.8197, 0.5665, 0.8211, 0.5489, 0.8197, 0.5665, 0.8187, 0.5854, 0.855, 0.5863, 0.8197, 0.5665, 0.855, 0.5863, 0.8468, 0.5679, 0.7921, 0.5641, 0.7815, 0.5833, 0.8187, 0.5854, 0.7921, 0.5641, 0.8187, 0.5854, 0.8197, 0.5665])
me_flower_a_5_vraymtl1_0.materials.append(mat_defaultmaterial)
me_flower_a_5_vraymtl1_0.use_remesh_fix_poles = True
me_flower_a_5_vraymtl1_0.use_remesh_preserve_attributes = False
me_flower_a_5_vraymtl1_0.use_mirror_vertex_groups = False
me_flower_a_5_vraymtl1_0.update()
me_flower_a_5_vraymtl1_0.normals_split_custom_set([tuple(v) for v in zip(*[iter([-0.08094, 0.9774, 0.1951, -0.3908, 0.917, 0.08018, -0.4256, 0.841, 0.3341, -0.08094, 0.9774, 0.1951, -0.4256, 0.841, 0.3341, -0.1537, 0.883, 0.4436, 0.1316, 0.8476, 0.5141, 0.238, 0.9276, 0.2878, -0.08094, 0.9774, 0.1951, 0.1316, 0.8476, 0.5141, -0.08094, 0.9774, 0.1951, -0.1537, 0.883, 0.4436, 0.07882, 0.9384, -0.3364, -0.2506, 0.873, -0.4185, -0.3243, 0.9235, -0.2049, 0.07882, 0.9384, -0.3364, -0.3243, 0.9235, -0.2049, 0.008292, 0.9945, -0.1042, 0.34, 0.9404, 0.009711, 0.3987, 0.8918, -0.214, 0.07882, 0.9384, -0.3364, 0.34, 0.9404, 0.009711, 0.07882, 0.9384, -0.3364, 0.008292, 0.9945, -0.1042, 0.1787, 0.8104, -0.558, -0.1287, 0.7712, -0.6234, -0.1636, 0.7984, -0.5795, 0.1787, 0.8104, -0.558, -0.1636, 0.7984, -0.5795, 0.1368, 0.8458, -0.5156, 0.4242, 0.8116, -0.4017, 0.4686, 0.7681, -0.4363, 0.1787, 0.8104, -0.558, 0.4242, 0.8116, -0.4017, 0.1787, 0.8104, -0.558, 0.1368, 0.8458, -0.5156, -0.1287, 0.7712, -0.6234, 0.1787, 0.8104, -0.558, 0.1967, 0.8248, -0.53, -0.1287, 0.7712, -0.6234, 0.1967, 0.8248, -0.53, -0.1346, 0.7836, -0.6065, 0.1787, 0.8104, -0.558, 0.4686, 0.7681, -0.4363, 0.505, 0.7693, -0.3914, 0.1787, 0.8104, -0.558, 0.505, 0.7693, -0.3914, 0.1967, 0.8248, -0.53, 0.07882, 0.9384, -0.3364, 0.3987, 0.8918, -0.214, 0.4242, 0.8116, -0.4017, 0.07882, 0.9384, -0.3364, 0.4242, 0.8116, -0.4017, 0.1368, 0.8458, -0.5156, -0.1636, 0.7984, -0.5795, -0.2506, 0.873, -0.4185, 0.07882, 0.9384, -0.3364, -0.1636, 0.7984, -0.5795, 0.07882, 0.9384, -0.3364, 0.1368, 0.8458, -0.5156, 0.238, 0.9276, 0.2878, 0.34, 0.9404, 0.009711, 0.008292, 0.9945, -0.1042, 0.238, 0.9276, 0.2878, 0.008292, 0.9945, -0.1042, -0.08094, 0.9774, 0.1951, -0.3908, 0.917, 0.08018, -0.08094, 0.9774, 0.1951, 0.008292, 0.9945, -0.1042, -0.3908, 0.917, 0.08018, 0.008292, 0.9945, -0.1042, -0.3243, 0.9235, -0.2049, -0.2323, 0.6491, 0.7243, -0.4207, 0.6366, 0.6463, -0.406, 0.5866, 0.7008, -0.2323, 0.6491, 0.7243, -0.406, 0.5866, 0.7008, -0.2413, 0.5924, 0.7687, -0.03415, 0.6346, 0.7721, -0.2323, 0.6491, 0.7243, -0.2413, 0.5924, 0.7687, -0.03415, 0.6346, 0.7721, -0.2413, 0.5924, 0.7687, -0.06893, 0.5793, 0.8122, -0.2323, 0.6491, 0.7243, -0.1999, 0.7738, 0.6011, -0.4328, 0.7465, 0.5054, -0.2323, 0.6491, 0.7243, -0.4328, 0.7465, 0.5054, -0.4207, 0.6366, 0.6463, -0.03415, 0.6346, 0.7721, 0.04584, 0.7515, 0.6581, -0.1999, 0.7738, 0.6011, -0.03415, 0.6346, 0.7721, -0.1999, 0.7738, 0.6011, -0.2323, 0.6491, 0.7243, -0.1999, 0.7738, 0.6011, -0.1537, 0.883, 0.4436, -0.4256, 0.841, 0.3341, -0.1999, 0.7738, 0.6011, -0.4256, 0.841, 0.3341, -0.4328, 0.7465, 0.5054, 0.04584, 0.7515, 0.6581, 0.1316, 0.8476, 0.5141, -0.1537, 0.883, 0.4436, 0.04584, 0.7515, 0.6581, -0.1537, 0.883, 0.4436, -0.1999, 0.7738, 0.6011])] * 3)])
me_flower_a_6_vraymtl1_0 = bpy.data.meshes.new('Flower_A_6_VRayMtl1_0')
me_flower_a_6_vraymtl1_0.from_pydata([(-4.723, 2.649, -0.2042), (-4.596, 2.415, -1.025), (-5.083, 2.322, -1.027), (-5.226, 2.506, -0.2788), (-5.274, 2.222, 0.4745), (-4.807, 2.309, 0.6212), (-3.706, 2.419, -0.0871), (-3.688, 2.276, -0.5277), (-4.124, 2.382, -0.809), (-4.197, 2.607, -0.1387), (-4.298, 2.298, 0.5387), (-3.801, 2.217, 0.363), (-3.191, 1.999, -0.0474), (-3.196, 1.995, -0.08117), (-3.359, 2.121, -0.2443), (-3.354, 2.162, -0.05809), (-3.408, 2.095, 0.1427), (-3.203, 1.988, -0.01749), (-2.964, 1.791, -0.03141), (-2.968, 1.788, -0.06509), (-2.977, 1.779, -0.001592), (-5.897, 2.076, -0.3939), (-5.855, 2.036, -0.6268), (-6.001, 1.945, -0.4918), (-6.053, 1.906, -0.4252), (-5.913, 2.005, -0.1613), (-6.015, 1.936, -0.3428), (-5.596, 2.311, -0.3396), (-5.476, 2.214, -0.8957), (-5.621, 2.14, 0.2234)], [], [(0, 1, 2), (0, 2, 3), (4, 5, 0), (4, 0, 3), (6, 7, 8), (6, 8, 9), (10, 11, 6), (10, 6, 9), (12, 13, 14), (12, 14, 15), (16, 17, 12), (16, 12, 15), (13, 12, 18), (13, 18, 19), (12, 17, 20), (12, 20, 18), (6, 11, 16), (6, 16, 15), (14, 7, 6), (14, 6, 15), (5, 10, 9), (5, 9, 0), (1, 0, 9), (1, 9, 8), (21, 22, 23), (21, 23, 24), (25, 21, 24), (25, 24, 26), (21, 27, 28), (21, 28, 22), (25, 29, 27), (25, 27, 21), (27, 3, 2), (27, 2, 28), (29, 4, 3), (29, 3, 27)])
me_flower_a_6_vraymtl1_0.polygons.foreach_set('use_smooth', [True] * 36)
_uv = me_flower_a_6_vraymtl1_0.uv_layers.new(name='UVMap')
_uv.uv.foreach_set('vector', [0.8183, 0.6088, 0.8575, 0.6086, 0.855, 0.5863, 0.8183, 0.6088, 0.855, 0.5863, 0.8187, 0.5854, 0.7815, 0.5833, 0.7774, 0.6088, 0.8183, 0.6088, 0.7815, 0.5833, 0.8183, 0.6088, 0.8187, 0.5854, 0.819, 0.6555, 0.8407, 0.6563, 0.8511, 0.6331, 0.819, 0.6555, 0.8511, 0.6331, 0.8184, 0.6321, 0.7839, 0.6331, 0.7956, 0.6575, 0.819, 0.6555, 0.7839, 0.6331, 0.819, 0.6555, 0.8184, 0.6321, 0.8211, 0.6862, 0.8226, 0.6861, 0.8293, 0.6751, 0.8211, 0.6862, 0.8293, 0.6751, 0.8204, 0.6754, 0.8101, 0.6764, 0.8196, 0.6863, 0.8211, 0.6862, 0.8101, 0.6764, 0.8211, 0.6862, 0.8204, 0.6754, 0.8226, 0.6861, 0.8211, 0.6862, 0.8222, 0.7009, 0.8226, 0.6861, 0.8222, 0.7009, 0.8238, 0.7008, 0.8211, 0.6862, 0.8196, 0.6863, 0.8207, 0.701, 0.8211, 0.6862, 0.8207, 0.701, 0.8222, 0.7009, 0.819, 0.6555, 0.7956, 0.6575, 0.8101, 0.6764, 0.819, 0.6555, 0.8101, 0.6764, 0.8204, 0.6754, 0.8293, 0.6751, 0.8407, 0.6563, 0.819, 0.6555, 0.8293, 0.6751, 0.819, 0.6555, 0.8204, 0.6754, 0.7774, 0.6088, 0.7839, 0.6331, 0.8184, 0.6321, 0.7774, 0.6088, 0.8184, 0.6321, 0.8183, 0.6088, 0.8575, 0.6086, 0.8183, 0.6088, 0.8184, 0.6321, 0.8575, 0.6086, 0.8184, 0.6321, 0.8511, 0.6331, 0.8211, 0.5489, 0.8324, 0.549, 0.8254, 0.5412, 0.8211, 0.5489, 0.8254, 0.5412, 0.8223, 0.538, 0.8098, 0.5465, 0.8211, 0.5489, 0.8223, 0.538, 0.8098, 0.5465, 0.8223, 0.538, 0.8186, 0.5405, 0.8211, 0.5489, 0.8197, 0.5665, 0.8468, 0.5679, 0.8211, 0.5489, 0.8468, 0.5679, 0.8324, 0.549, 0.8098, 0.5465, 0.7921, 0.5641, 0.8197, 0.5665, 0.8098, 0.5465, 0.8197, 0.5665, 0.8211, 0.5489, 0.8197, 0.5665, 0.8187, 0.5854, 0.855, 0.5863, 0.8197, 0.5665, 0.855, 0.5863, 0.8468, 0.5679, 0.7921, 0.5641, 0.7815, 0.5833, 0.8187, 0.5854, 0.7921, 0.5641, 0.8187, 0.5854, 0.8197, 0.5665])
me_flower_a_6_vraymtl1_0.materials.append(mat_defaultmaterial)
me_flower_a_6_vraymtl1_0.use_remesh_fix_poles = True
me_flower_a_6_vraymtl1_0.use_remesh_preserve_attributes = False
me_flower_a_6_vraymtl1_0.use_mirror_vertex_groups = False
me_flower_a_6_vraymtl1_0.update()
me_flower_a_6_vraymtl1_0.normals_split_custom_set([tuple(v) for v in zip(*[iter([-0.07729, 0.9959, 0.04735, -0.02645, 0.9588, -0.2827, -0.2902, 0.916, -0.2768, -0.07729, 0.9959, 0.04735, -0.2902, 0.916, -0.2768, -0.3448, 0.9386, 0.01337, -0.3691, 0.8789, 0.3023, -0.1194, 0.9205, 0.372, -0.07729, 0.9959, 0.04735, -0.3691, 0.8789, 0.3023, -0.07729, 0.9959, 0.04735, -0.3448, 0.9386, 0.01337, 0.464, 0.88, 0.1017, 0.479, 0.8439, -0.2418, 0.2642, 0.926, -0.2697, 0.464, 0.88, 0.1017, 0.2642, 0.926, -0.2697, 0.2324, 0.9692, 0.08086, 0.1714, 0.8905, 0.4215, 0.3936, 0.8109, 0.433, 0.464, 0.88, 0.1017, 0.1714, 0.8905, 0.4215, 0.464, 0.88, 0.1017, 0.2324, 0.9692, 0.08086, 0.681, 0.7175, 0.1466, 0.6868, 0.7067, -0.17, 0.6414, 0.7424, -0.1934, 0.681, 0.7175, 0.1466, 0.6414, 0.7424, -0.1934, 0.6369, 0.762, 0.1167, 0.5709, 0.7079, 0.4158, 0.6066, 0.6562, 0.4488, 0.681, 0.7175, 0.1466, 0.5709, 0.7079, 0.4158, 0.681, 0.7175, 0.1466, 0.6369, 0.762, 0.1167, 0.6868, 0.7067, -0.17, 0.681, 0.7175, 0.1466, 0.6587, 0.7328, 0.1707, 0.6868, 0.7067, -0.17, 0.6587, 0.7328, 0.1707, 0.6709, 0.7215, -0.1715, 0.681, 0.7175, 0.1466, 0.6066, 0.6562, 0.4488, 0.5692, 0.6581, 0.4929, 0.681, 0.7175, 0.1466, 0.5692, 0.6581, 0.4929, 0.6587, 0.7328, 0.1707, 0.464, 0.88, 0.1017, 0.3936, 0.8109, 0.433, 0.5709, 0.7079, 0.4158, 0.464, 0.88, 0.1017, 0.5709, 0.7079, 0.4158, 0.6369, 0.762, 0.1167, 0.6414, 0.7424, -0.1934, 0.479, 0.8439, -0.2418, 0.464, 0.88, 0.1017, 0.6414, 0.7424, -0.1934, 0.464, 0.88, 0.1017, 0.6369, 0.762, 0.1167, -0.1194, 0.9205, 0.372, 0.1714, 0.8905, 0.4215, 0.2324, 0.9692, 0.08086, -0.1194, 0.9205, 0.372, 0.2324, 0.9692, 0.08086, -0.07729, 0.9959, 0.04735, -0.02645, 0.9588, -0.2827, -0.07729, 0.9959, 0.04735, 0.2324, 0.9692, 0.08086, -0.02645, 0.9588, -0.2827, 0.2324, 0.9692, 0.08086, 0.2642, 0.926, -0.2697, -0.6629, 0.748, -0.03323, -0.6208, 0.7485, -0.2331, -0.678, 0.7035, -0.2133, -0.6629, 0.748, -0.03323, -0.678, 0.7035, -0.2133, -0.7151, 0.6979, -0.03906, -0.6773, 0.7162, 0.1682, -0.6629, 0.748, -0.03323, -0.7151, 0.6979, -0.03906, -0.6773, 0.7162, 0.1682, -0.7151, 0.6979, -0.03906, -0.7296, 0.6701, 0.1364, -0.6629, 0.748, -0.03323, -0.5207, 0.8536, -0.01279, -0.4711, 0.8426, -0.2608, -0.6629, 0.748, -0.03323, -0.4711, 0.8426, -0.2608, -0.6208, 0.7485, -0.2331, -0.6773, 0.7162, 0.1682, -0.537, 0.8098, 0.2361, -0.5207, 0.8536, -0.01279, -0.6773, 0.7162, 0.1682, -0.5207, 0.8536, -0.01279, -0.6629, 0.748, -0.03323, -0.5207, 0.8536, -0.01279, -0.3448, 0.9386, 0.01337, -0.2902, 0.916, -0.2768, -0.5207, 0.8536, -0.01279, -0.2902, 0.916, -0.2768, -0.4711, 0.8426, -0.2608, -0.537, 0.8098, 0.2361, -0.3691, 0.8789, 0.3023, -0.3448, 0.9386, 0.01337, -0.537, 0.8098, 0.2361, -0.3448, 0.9386, 0.01337, -0.5207, 0.8536, -0.01279])] * 3)])
me_flower_a_7_vraymtl17_0 = bpy.data.meshes.new('Flower_A_7_VRayMtl17_0')
me_flower_a_7_vraymtl17_0.from_pydata([(-3.776, 1.989, -1.99), (-2.919, 1.677, -2.269), (-3.184, 1.493, -2.711), (-3.98, 1.741, -2.478), (-4.729, 1.495, -2.06), (-4.614, 1.683, -1.557), (-3.33, 1.922, -0.9216), (-2.897, 1.727, -1.115), (-2.867, 1.741, -1.7), (-3.55, 2.038, -1.449), (-4.255, 1.75, -1.119), (-3.814, 1.729, -0.7288), (-3.085, 1.556, -0.3314), (-3.055, 1.547, -0.3536), (-2.988, 1.642, -0.6205), (-3.165, 1.704, -0.5236), (-3.387, 1.642, -0.453), (-3.12, 1.544, -0.3249), (-2.975, 1.37, -0.06811), (-2.945, 1.362, -0.09), (-3.011, 1.358, -0.06193), (-4.238, 1.148, -3.09), (-3.992, 1.089, -3.169), (-4.201, 0.9785, -3.216), (-4.293, 0.9339, -3.221), (-4.47, 1.09, -2.966), (-4.352, 0.9802, -3.147), (-4.125, 1.46, -2.822), (-3.526, 1.322, -2.991), (-4.679, 1.323, -2.508)], [], [(0, 1, 2), (0, 2, 3), (4, 5, 0), (4, 0, 3), (6, 7, 8), (6, 8, 9), (10, 11, 6), (10, 6, 9), (12, 13, 14), (12, 14, 15), (16, 17, 12), (16, 12, 15), (13, 12, 18), (13, 18, 19), (12, 17, 20), (12, 20, 18), (6, 11, 16), (6, 16, 15), (14, 7, 6), (14, 6, 15), (5, 10, 9), (5, 9, 0), (1, 0, 9), (1, 9, 8), (21, 22, 23), (21, 23, 24), (25, 21, 24), (25, 24, 26), (21, 27, 28), (21, 28, 22), (25, 29, 27), (25, 27, 21), (27, 3, 2), (27, 2, 28), (29, 4, 3), (29, 3, 27)])
me_flower_a_7_vraymtl17_0.polygons.foreach_set('use_smooth', [True] * 36)
_uv = me_flower_a_7_vraymtl17_0.uv_layers.new(name='UVMap')
_uv.uv.foreach_set('vector', [0.8183, 0.6088, 0.8575, 0.6086, 0.855, 0.5863, 0.8183, 0.6088, 0.855, 0.5863, 0.8187, 0.5854, 0.7815, 0.5833, 0.7774, 0.6088, 0.8183, 0.6088, 0.7815, 0.5833, 0.8183, 0.6088, 0.8187, 0.5854, 0.819, 0.6555, 0.8407, 0.6563, 0.8511, 0.6331, 0.819, 0.6555, 0.8511, 0.6331, 0.8184, 0.6321, 0.7839, 0.6331, 0.7956, 0.6575, 0.819, 0.6555, 0.7839, 0.6331, 0.819, 0.6555, 0.8184, 0.6321, 0.8211, 0.6862, 0.8226, 0.6861, 0.8293, 0.6751, 0.8211, 0.6862, 0.8293, 0.6751, 0.8204, 0.6754, 0.8101, 0.6764, 0.8196, 0.6863, 0.8211, 0.6862, 0.8101, 0.6764, 0.8211, 0.6862, 0.8204, 0.6754, 0.8226, 0.6861, 0.8211, 0.6862, 0.8222, 0.7009, 0.8226, 0.6861, 0.8222, 0.7009, 0.8238, 0.7008, 0.8211, 0.6862, 0.8196, 0.6863, 0.8207, 0.701, 0.8211, 0.6862, 0.8207, 0.701, 0.8222, 0.7009, 0.819, 0.6555, 0.7956, 0.6575, 0.8101, 0.6764, 0.819, 0.6555, 0.8101, 0.6764, 0.8204, 0.6754, 0.8293, 0.6751, 0.8407, 0.6563, 0.819, 0.6555, 0.8293, 0.6751, 0.819, 0.6555, 0.8204, 0.6754, 0.7774, 0.6088, 0.7839, 0.6331, 0.8184, 0.6321, 0.7774, 0.6088, 0.8184, 0.6321, 0.8183, 0.6088, 0.8575, 0.6086, 0.8183, 0.6088, 0.8184, 0.6321, 0.8575, 0.6086, 0.8184, 0.6321, 0.8511, 0.6331, 0.8211, 0.5489, 0.8324, 0.549, 0.8254, 0.5412, 0.8211, 0.5489, 0.8254, 0.5412, 0.8223, 0.538, 0.8098, 0.5465, 0.8211, 0.5489, 0.8223, 0.538, 0.8098, 0.5465, 0.8223, 0.538, 0.8186, 0.5405, 0.8211, 0.5489, 0.8197, 0.5665, 0.8468, 0.5679, 0.8211, 0.5489, 0.8468, 0.5679, 0.8324, 0.549, 0.8098, 0.5465, 0.7921, 0.5641, 0.8197, 0.5665, 0.8098, 0.5465, 0.8197, 0.5665, 0.8211, 0.5489, 0.8197, 0.5665, 0.8187, 0.5854, 0.855, 0.5863, 0.8197, 0.5665, 0.855, 0.5863, 0.8468, 0.5679, 0.7921, 0.5641, 0.7815, 0.5833, 0.8187, 0.5854, 0.7921, 0.5641, 0.8187, 0.5854, 0.8197, 0.5665])
me_flower_a_7_vraymtl17_0.materials.append(mat_defaultmaterial)
me_flower_a_7_vraymtl17_0.use_remesh_fix_poles = True
me_flower_a_7_vraymtl17_0.use_remesh_preserve_attributes = False
me_flower_a_7_vraymtl17_0.use_mirror_vertex_groups = False
me_flower_a_7_vraymtl17_0.update()
me_flower_a_7_vraymtl17_0.normals_split_custom_set([tuple(v) for v in zip(*[iter([-0.08069, 0.9725, -0.2183, 0.2311, 0.9154, -0.3296, 0.09509, 0.8333, -0.5446, -0.08069, 0.9725, -0.2183, 0.09509, 0.8333, -0.5446, -0.1839, 0.8722, -0.4533, -0.4467, 0.8346, -0.3223, -0.3833, 0.92, -0.08223, -0.08069, 0.9725, -0.2183, -0.4467, 0.8346, -0.3223, -0.08069, 0.9725, -0.2183, -0.1839, 0.8722, -0.4533, 0.1411, 0.9462, 0.2912, 0.4467, 0.8833, 0.1424, 0.3642, 0.9288, -0.06915, 0.1411, 0.9462, 0.2912, 0.3642, 0.9288, -0.06915, 0.04407, 0.9967, 0.06748, -0.2818, 0.9393, 0.1957, -0.1814, 0.896, 0.4052, 0.1411, 0.9462, 0.2912, -0.2818, 0.9393, 0.1957, 0.1411, 0.9462, 0.2912, 0.04407, 0.9967, 0.06748, 0.21, 0.8234, 0.5272, 0.4877, 0.7863, 0.3793, 0.4855, 0.8125, 0.3227, 0.21, 0.8234, 0.5272, 0.4855, 0.8125, 0.3227, 0.2141, 0.8579, 0.4671, -0.07835, 0.8204, 0.5664, -0.08917, 0.7777, 0.6222, 0.21, 0.8234, 0.5272, -0.07835, 0.8204, 0.5664, 0.21, 0.8234, 0.5272, 0.2141, 0.8579, 0.4671, 0.4877, 0.7863, 0.3793, 0.21, 0.8234, 0.5272, 0.178, 0.8371, 0.5172, 0.4877, 0.7863, 0.3793, 0.178, 0.8371, 0.5172, 0.4811, 0.7983, 0.3623, 0.21, 0.8234, 0.5272, -0.08917, 0.7777, 0.6222, -0.146, 0.7777, 0.6114, 0.21, 0.8234, 0.5272, -0.146, 0.7777, 0.6114, 0.178, 0.8371, 0.5172, 0.1411, 0.9462, 0.2912, -0.1814, 0.896, 0.4052, -0.07835, 0.8204, 0.5664, 0.1411, 0.9462, 0.2912, -0.07835, 0.8204, 0.5664, 0.2141, 0.8579, 0.4671, 0.4855, 0.8125, 0.3227, 0.4467, 0.8833, 0.1424, 0.1411, 0.9462, 0.2912, 0.4855, 0.8125, 0.3227, 0.1411, 0.9462, 0.2912, 0.2141, 0.8579, 0.4671, -0.3833, 0.92, -0.08223, -0.2818, 0.9393, 0.1957, 0.04407, 0.9967, 0.06748, -0.3833, 0.92, -0.08223, 0.04407, 0.9967, 0.06748, -0.08069, 0.9725, -0.2183, 0.2311, 0.9154, -0.3296, -0.08069, 0.9725, -0.2183, 0.04407, 0.9967, 0.06748, 0.2311, 0.9154, -0.3296, 0.04407, 0.9967, 0.06748, 0.3642, 0.9288, -0.06915, -0.3011, 0.6318, -0.7143, -0.1068, 0.6214, -0.7762, -0.1523, 0.5701, -0.8073, -0.3011, 0.6318, -0.7143, -0.1523, 0.5701, -0.8073, -0.322, 0.5739, -0.753, -0.4831, 0.6157, -0.6225, -0.3011, 0.6318, -0.7143, -0.322, 0.5739, -0.753, -0.4831, 0.6157, -0.6225, -0.322, 0.5739, -0.753, -0.4815, 0.5595, -0.6746, -0.3011, 0.6318, -0.7143, -0.2485, 0.7593, -0.6014, -0.008491, 0.7347, -0.6784, -0.3011, 0.6318, -0.7143, -0.008491, 0.7347, -0.6784, -0.1068, 0.6214, -0.7762, -0.4831, 0.6157, -0.6225, -0.4726, 0.7352, -0.4859, -0.2485, 0.7593, -0.6014, -0.4831, 0.6157, -0.6225, -0.2485, 0.7593, -0.6014, -0.3011, 0.6318, -0.7143, -0.2485, 0.7593, -0.6014, -0.1839, 0.8722, -0.4533, 0.09509, 0.8333, -0.5446, -0.2485, 0.7593, -0.6014, 0.09509, 0.8333, -0.5446, -0.008491, 0.7347, -0.6784, -0.4726, 0.7352, -0.4859, -0.4467, 0.8346, -0.3223, -0.1839, 0.8722, -0.4533, -0.4726, 0.7352, -0.4859, -0.1839, 0.8722, -0.4533, -0.2485, 0.7593, -0.6014])] * 3)])
me_flower_a_8_vraymtl1_0 = bpy.data.meshes.new('Flower_A_8_VRayMtl1_0')
me_flower_a_8_vraymtl1_0.from_pydata([(-2.522, 2.909, 1.484), (-3.231, 2.598, 1.723), (-3.027, 2.561, 2.14), (-2.366, 2.82, 1.946), (-1.676, 2.635, 1.693), (-1.75, 2.683, 1.234), (-2.798, 2.605, 0.5882), (-3.157, 2.427, 0.7596), (-3.233, 2.541, 1.238), (-2.671, 2.823, 1.015), (-2.021, 2.614, 0.8383), (-2.355, 2.472, 0.4945), (-2.914, 2.166, 0.1567), (-2.94, 2.16, 0.1749), (-3.029, 2.278, 0.3731), (-2.88, 2.333, 0.2916), (-2.681, 2.297, 0.2583), (-2.883, 2.16, 0.1556), (-2.964, 1.952, -0.03141), (-2.99, 1.946, -0.01364), (-2.932, 1.946, -0.03209), (-2.138, 2.477, 2.581), (-2.345, 2.412, 2.643), (-2.161, 2.356, 2.715), (-2.079, 2.332, 2.734), (-1.926, 2.435, 2.503), (-2.029, 2.364, 2.667), (-2.243, 2.671, 2.293), (-2.745, 2.513, 2.424), (-1.737, 2.569, 2.093)], [], [(0, 1, 2), (0, 2, 3), (4, 5, 0), (4, 0, 3), (6, 7, 8), (6, 8, 9), (10, 11, 6), (10, 6, 9), (12, 13, 14), (12, 14, 15), (16, 17, 12), (16, 12, 15), (13, 12, 18), (13, 18, 19), (12, 17, 20), (12, 20, 18), (6, 11, 16), (6, 16, 15), (14, 7, 6), (14, 6, 15), (5, 10, 9), (5, 9, 0), (1, 0, 9), (1, 9, 8), (21, 22, 23), (21, 23, 24), (25, 21, 24), (25, 24, 26), (21, 27, 28), (21, 28, 22), (25, 29, 27), (25, 27, 21), (27, 3, 2), (27, 2, 28), (29, 4, 3), (29, 3, 27)])
me_flower_a_8_vraymtl1_0.polygons.foreach_set('use_smooth', [True] * 36)
_uv = me_flower_a_8_vraymtl1_0.uv_layers.new(name='UVMap')
_uv.uv.foreach_set('vector', [0.8183, 0.6088, 0.8575, 0.6086, 0.855, 0.5863, 0.8183, 0.6088, 0.855, 0.5863, 0.8187, 0.5854, 0.7815, 0.5833, 0.7774, 0.6088, 0.8183, 0.6088, 0.7815, 0.5833, 0.8183, 0.6088, 0.8187, 0.5854, 0.819, 0.6555, 0.8407, 0.6563, 0.8511, 0.6331, 0.819, 0.6555, 0.8511, 0.6331, 0.8184, 0.6321, 0.7839, 0.6331, 0.7956, 0.6575, 0.819, 0.6555, 0.7839, 0.6331, 0.819, 0.6555, 0.8184, 0.6321, 0.8211, 0.6862, 0.8227, 0.6861, 0.8293, 0.6751, 0.8211, 0.6862, 0.8293, 0.6751, 0.8204, 0.6754, 0.8101, 0.6764, 0.8196, 0.6863, 0.8211, 0.6862, 0.8101, 0.6764, 0.8211, 0.6862, 0.8204, 0.6754, 0.8227, 0.6861, 0.8211, 0.6862, 0.8222, 0.7009, 0.8227, 0.6861, 0.8222, 0.7009, 0.8238, 0.7008, 0.8211, 0.6862, 0.8196, 0.6863, 0.8207, 0.701, 0.8211, 0.6862, 0.8207, 0.701, 0.8222, 0.7009, 0.819, 0.6555, 0.7956, 0.6575, 0.8101, 0.6764, 0.819, 0.6555, 0.8101, 0.6764, 0.8204, 0.6754, 0.8293, 0.6751, 0.8407, 0.6563, 0.819, 0.6555, 0.8293, 0.6751, 0.819, 0.6555, 0.8204, 0.6754, 0.7774, 0.6088, 0.7839, 0.6331, 0.8184, 0.6321, 0.7774, 0.6088, 0.8184, 0.6321, 0.8183, 0.6088, 0.8575, 0.6086, 0.8183, 0.6088, 0.8184, 0.6321, 0.8575, 0.6086, 0.8184, 0.6321, 0.8511, 0.6331, 0.8211, 0.5489, 0.8324, 0.549, 0.8254, 0.5412, 0.8211, 0.5489, 0.8254, 0.5412, 0.8223, 0.538, 0.8098, 0.5465, 0.8211, 0.5489, 0.8223, 0.538, 0.8098, 0.5465, 0.8223, 0.538, 0.8186, 0.5405, 0.8211, 0.5489, 0.8197, 0.5665, 0.8468, 0.5679, 0.8211, 0.5489, 0.8468, 0.5679, 0.8324, 0.549, 0.8098, 0.5465, 0.7921, 0.5641, 0.8197, 0.5665, 0.8098, 0.5465, 0.8197, 0.5665, 0.8211, 0.5489, 0.8197, 0.5665, 0.8187, 0.5854, 0.855, 0.5863, 0.8197, 0.5665, 0.855, 0.5863, 0.8468, 0.5679, 0.7921, 0.5641, 0.7815, 0.5833, 0.8187, 0.5854, 0.7921, 0.5641, 0.8187, 0.5854, 0.8197, 0.5665])
me_flower_a_8_vraymtl1_0.materials.append(mat_defaultmaterial)
me_flower_a_8_vraymtl1_0.use_remesh_fix_poles = True
me_flower_a_8_vraymtl1_0.use_remesh_preserve_attributes = False
me_flower_a_8_vraymtl1_0.use_mirror_vertex_groups = False
me_flower_a_8_vraymtl1_0.update()
me_flower_a_8_vraymtl1_0.normals_split_custom_set([tuple(v) for v in zip(*[iter([-0.06561, 0.9978, -0.002228, -0.3772, 0.921, 0.09726, -0.2541, 0.9076, 0.3341, -0.06561, 0.9978, -0.002228, -0.2541, 0.9076, 0.3341, 0.02548, 0.9663, 0.256, 0.3027, 0.9403, 0.1555, 0.2533, 0.962, -0.1015, -0.06561, 0.9978, -0.002228, 0.3027, 0.9403, 0.1555, -0.06561, 0.9978, -0.002228, 0.02548, 0.9663, 0.256, -0.2301, 0.8308, -0.5067, -0.5387, 0.7574, -0.3691, -0.4842, 0.8587, -0.1681, -0.2301, 0.8308, -0.5067, -0.4842, 0.8587, -0.1681, -0.1632, 0.9418, -0.294, 0.1785, 0.9064, -0.383, 0.1059, 0.805, -0.5837, -0.2301, 0.8308, -0.5067, 0.1785, 0.9064, -0.383, -0.2301, 0.8308, -0.5067, -0.1632, 0.9418, -0.294, -0.259, 0.6516, -0.7129, -0.5431, 0.607, -0.5801, -0.5499, 0.6447, -0.531, -0.259, 0.6516, -0.7129, -0.5499, 0.6447, -0.531, -0.2734, 0.6972, -0.6627, 0.02988, 0.6824, -0.7304, 0.05154, 0.6308, -0.7742, -0.259, 0.6516, -0.7129, 0.02988, 0.6824, -0.7304, -0.259, 0.6516, -0.7129, -0.2734, 0.6972, -0.6627, -0.5431, 0.607, -0.5801, -0.259, 0.6516, -0.7129, -0.2301, 0.6717, -0.7042, -0.5431, 0.607, -0.5801, -0.2301, 0.6717, -0.7042, -0.5398, 0.6232, -0.5659, -0.259, 0.6516, -0.7129, 0.05154, 0.6308, -0.7742, 0.1065, 0.6414, -0.7598, -0.259, 0.6516, -0.7129, 0.1065, 0.6414, -0.7598, -0.2301, 0.6717, -0.7042, -0.2301, 0.8308, -0.5067, 0.1059, 0.805, -0.5837, 0.02988, 0.6824, -0.7304, -0.2301, 0.8308, -0.5067, 0.02988, 0.6824, -0.7304, -0.2734, 0.6972, -0.6627, -0.5499, 0.6447, -0.531, -0.5387, 0.7574, -0.3691, -0.2301, 0.8308, -0.5067, -0.5499, 0.6447, -0.531, -0.2301, 0.8308, -0.5067, -0.2734, 0.6972, -0.6627, 0.2533, 0.962, -0.1015, 0.1785, 0.9064, -0.383, -0.1632, 0.9418, -0.294, 0.2533, 0.962, -0.1015, -0.1632, 0.9418, -0.294, -0.06561, 0.9978, -0.002228, -0.3772, 0.921, 0.09726, -0.06561, 0.9978, -0.002228, -0.1632, 0.9418, -0.294, -0.3772, 0.921, 0.09726, -0.1632, 0.9418, -0.294, -0.4842, 0.8587, -0.1681, 0.1456, 0.8072, 0.572, -0.05112, 0.7821, 0.6211, -0.002757, 0.7458, 0.6661, 0.1456, 0.8072, 0.572, -0.002757, 0.7458, 0.6661, 0.1696, 0.7626, 0.6242, 0.3364, 0.7986, 0.4992, 0.1456, 0.8072, 0.572, 0.1696, 0.7626, 0.6242, 0.3364, 0.7986, 0.4992, 0.1696, 0.7626, 0.6242, 0.3367, 0.7552, 0.5624, 0.1456, 0.8072, 0.572, 0.0887, 0.8985, 0.4299, -0.1527, 0.8562, 0.4936, 0.1456, 0.8072, 0.572, -0.1527, 0.8562, 0.4936, -0.05112, 0.7821, 0.6211, 0.3364, 0.7986, 0.4992, 0.3245, 0.8832, 0.3387, 0.0887, 0.8985, 0.4299, 0.3364, 0.7986, 0.4992, 0.0887, 0.8985, 0.4299, 0.1456, 0.8072, 0.572, 0.0887, 0.8985, 0.4299, 0.02548, 0.9663, 0.256, -0.2541, 0.9076, 0.3341, 0.0887, 0.8985, 0.4299, -0.2541, 0.9076, 0.3341, -0.1527, 0.8562, 0.4936, 0.3245, 0.8832, 0.3387, 0.3027, 0.9403, 0.1555, 0.02548, 0.9663, 0.256, 0.3245, 0.8832, 0.3387, 0.02548, 0.9663, 0.256, 0.0887, 0.8985, 0.4299])] * 3)])
me_flower_a_9_vraymtl1_0 = bpy.data.meshes.new('Flower_A_9_VRayMtl1_0')
me_flower_a_9_vraymtl1_0.from_pydata([(-2.144, 2.861, -1.479), (-1.465, 2.57, -1.096), (-1.294, 2.508, -1.538), (-1.905, 2.746, -1.914), (-2.576, 2.53, -2.244), (-2.869, 2.598, -1.87), (-2.621, 2.592, -0.6278), (-2.239, 2.422, -0.4678), (-1.827, 2.528, -0.7515), (-2.392, 2.796, -1.034), (-2.977, 2.554, -1.386), (-3.0, 2.436, -0.8864), (-2.859, 2.163, -0.2128), (-2.827, 2.157, -0.2057), (-2.617, 2.276, -0.2845), (-2.784, 2.328, -0.3429), (-2.948, 2.281, -0.4668), (-2.882, 2.155, -0.2353), (-2.964, 1.952, -0.03141), (-2.932, 1.947, -0.02393), (-2.986, 1.944, -0.05436), (-1.584, 2.361, -2.508), (-1.392, 2.304, -2.392), (-1.465, 2.235, -2.577), (-1.508, 2.205, -2.65), (-1.789, 2.311, -2.61), (-1.594, 2.237, -2.643), (-1.728, 2.575, -2.239), (-1.277, 2.435, -1.944), (-2.232, 2.452, -2.472)], [], [(0, 1, 2), (0, 2, 3), (4, 5, 0), (4, 0, 3), (6, 7, 8), (6, 8, 9), (10, 11, 6), (10, 6, 9), (12, 13, 14), (12, 14, 15), (16, 17, 12), (16, 12, 15), (13, 12, 18), (13, 18, 19), (12, 17, 20), (12, 20, 18), (6, 11, 16), (6, 16, 15), (14, 7, 6), (14, 6, 15), (5, 10, 9), (5, 9, 0), (1, 0, 9), (1, 9, 8), (21, 22, 23), (21, 23, 24), (25, 21, 24), (25, 24, 26), (21, 27, 28), (21, 28, 22), (25, 29, 27), (25, 27, 21), (27, 3, 2), (27, 2, 28), (29, 4, 3), (29, 3, 27)])
me_flower_a_9_vraymtl1_0.polygons.foreach_set('use_smooth', [True] * 36)
_uv = me_flower_a_9_vraymtl1_0.uv_layers.new(name='UVMap')
_uv.uv.foreach_set('vector', [0.8183, 0.6088, 0.8575, 0.6086, 0.855, 0.5863, 0.8183, 0.6088, 0.855, 0.5863, 0.8187, 0.5854, 0.7815, 0.5833, 0.7774, 0.6088, 0.8183, 0.6088, 0.7815, 0.5833, 0.8183, 0.6088, 0.8187, 0.5854, 0.819, 0.6555, 0.8407, 0.6563, 0.8511, 0.6331, 0.819, 0.6555, 0.8511, 0.6331, 0.8184, 0.6321, 0.7839, 0.6331, 0.7956, 0.6575, 0.819, 0.6555, 0.7839, 0.6331, 0.819, 0.6555, 0.8184, 0.6321, 0.8211, 0.6862, 0.8226, 0.6861, 0.8293, 0.6751, 0.8211, 0.6862, 0.8293, 0.6751, 0.8204, 0.6754, 0.8101, 0.6764, 0.8196, 0.6863, 0.8211, 0.6862, 0.8101, 0.6764, 0.8211, 0.6862, 0.8204, 0.6754, 0.8226, 0.6861, 0.8211, 0.6862, 0.8222, 0.7009, 0.8226, 0.6861, 0.8222, 0.7009, 0.8238, 0.7008, 0.8211, 0.6862, 0.8196, 0.6863, 0.8207, 0.701, 0.8211, 0.6862, 0.8207, 0.701, 0.8222, 0.7009, 0.819, 0.6555, 0.7956, 0.6575, 0.8101, 0.6764, 0.819, 0.6555, 0.8101, 0.6764, 0.8204, 0.6754, 0.8293, 0.6751, 0.8407, 0.6563, 0.819, 0.6555, 0.8293, 0.6751, 0.819, 0.6555, 0.8204, 0.6754, 0.7774, 0.6088, 0.7839, 0.6331, 0.8184, 0.6321, 0.7774, 0.6088, 0.8184, 0.6321, 0.8183, 0.6088, 0.8575, 0.6086, 0.8183, 0.6088, 0.8184, 0.6321, 0.8575, 0.6086, 0.8184, 0.6321, 0.8511, 0.6331, 0.8211, 0.5489, 0.8324, 0.549, 0.8254, 0.5412, 0.8211, 0.5489, 0.8254, 0.5412, 0.8223, 0.538, 0.8098, 0.5465, 0.8211, 0.5489, 0.8223, 0.538, 0.8098, 0.5465, 0.8223, 0.538, 0.8186, 0.5405, 0.8211, 0.5489, 0.8197, 0.5665, 0.8468, 0.5679, 0.8211, 0.5489, 0.8468, 0.5679, 0.8324, 0.549, 0.8098, 0.5465, 0.7921, 0.5641, 0.8197, 0.5665, 0.8098, 0.5465, 0.8197, 0.5665, 0.8211, 0.5489, 0.8197, 0.5665, 0.8187, 0.5854, 0.855, 0.5863, 0.8197, 0.5665, 0.855, 0.5863, 0.8468, 0.5679, 0.7921, 0.5641, 0.7815, 0.5833, 0.8187, 0.5854, 0.7921, 0.5641, 0.8187, 0.5854, 0.8197, 0.5665])
me_flower_a_9_vraymtl1_0.materials.append(mat_defaultmaterial)
me_flower_a_9_vraymtl1_0.use_remesh_fix_poles = True
me_flower_a_9_vraymtl1_0.use_remesh_preserve_attributes = False
me_flower_a_9_vraymtl1_0.use_mirror_vertex_groups = False
me_flower_a_9_vraymtl1_0.update()
me_flower_a_9_vraymtl1_0.normals_split_custom_set([tuple(v) for v in zip(*[iter([0.03255, 0.9994, -0.008871, 0.3184, 0.9351, 0.1555, 0.4081, 0.908, -0.09485, 0.03255, 0.9994, -0.008871, 0.4081, 0.908, -0.09485, 0.1599, 0.9551, -0.2493, -0.1023, 0.9186, -0.3818, -0.257, 0.951, -0.1722, 0.03255, 0.9994, -0.008871, -0.1023, 0.9186, -0.3818, 0.03255, 0.9994, -0.008871, 0.1599, 0.9551, -0.2493, -0.2229, 0.8571, 0.4644, 0.08878, 0.7948, 0.6004, 0.1978, 0.8867, 0.4179, -0.2229, 0.8571, 0.4644, 0.1978, 0.8867, 0.4179, -0.1139, 0.9577, 0.2642, -0.4115, 0.9081, 0.07728, -0.5079, 0.8171, 0.2729, -0.2229, 0.8571, 0.4644, -0.4115, 0.9081, 0.07728, -0.2229, 0.8571, 0.4644, -0.1139, 0.9577, 0.2642, -0.3523, 0.6863, 0.6363, -0.06109, 0.6517, 0.756, -0.02085, 0.6881, 0.7253, -0.3523, 0.6863, 0.6363, -0.02085, 0.6881, 0.7253, -0.3062, 0.7309, 0.6099, -0.5622, 0.7031, 0.4354, -0.6085, 0.652, 0.4524, -0.3523, 0.6863, 0.6363, -0.5622, 0.7031, 0.4354, -0.3523, 0.6863, 0.6363, -0.3062, 0.7309, 0.6099, -0.06109, 0.6517, 0.756, -0.3523, 0.6863, 0.6363, -0.3658, 0.7046, 0.608, -0.06109, 0.6517, 0.756, -0.3658, 0.7046, 0.608, -0.0531, 0.6672, 0.743, -0.3523, 0.6863, 0.6363, -0.6085, 0.652, 0.4524, -0.6355, 0.6594, 0.4017, -0.3523, 0.6863, 0.6363, -0.6355, 0.6594, 0.4017, -0.3658, 0.7046, 0.608, -0.2229, 0.8571, 0.4644, -0.5079, 0.8171, 0.2729, -0.5622, 0.7031, 0.4354, -0.2229, 0.8571, 0.4644, -0.5622, 0.7031, 0.4354, -0.3062, 0.7309, 0.6099, -0.02085, 0.6881, 0.7253, 0.08878, 0.7948, 0.6004, -0.2229, 0.8571, 0.4644, -0.02085, 0.6881, 0.7253, -0.2229, 0.8571, 0.4644, -0.3062, 0.7309, 0.6099, -0.257, 0.951, -0.1722, -0.4115, 0.9081, 0.07728, -0.1139, 0.9577, 0.2642, -0.257, 0.951, -0.1722, -0.1139, 0.9577, 0.2642, 0.03255, 0.9994, -0.008871, 0.3184, 0.9351, 0.1555, 0.03255, 0.9994, -0.008871, -0.1139, 0.9577, 0.2642, 0.3184, 0.9351, 0.1555, -0.1139, 0.9577, 0.2642, 0.1978, 0.8867, 0.4179, 0.3111, 0.7801, -0.5429, 0.4812, 0.7633, -0.431, 0.4816, 0.7233, -0.4949, 0.3111, 0.7801, -0.5429, 0.4816, 0.7233, -0.4949, 0.3333, 0.7328, -0.5932, 0.1279, 0.7643, -0.632, 0.3111, 0.7801, -0.5429, 0.3333, 0.7328, -0.5932, 0.1279, 0.7643, -0.632, 0.3333, 0.7328, -0.5932, 0.1744, 0.719, -0.6728, 0.3111, 0.7801, -0.5429, 0.2448, 0.8787, -0.4099, 0.4563, 0.8465, -0.2744, 0.3111, 0.7801, -0.5429, 0.4563, 0.8465, -0.2744, 0.4812, 0.7633, -0.431, 0.1279, 0.7643, -0.632, 0.01762, 0.8545, -0.5191, 0.2448, 0.8787, -0.4099, 0.1279, 0.7643, -0.632, 0.2448, 0.8787, -0.4099, 0.3111, 0.7801, -0.5429, 0.2448, 0.8787, -0.4099, 0.1599, 0.9551, -0.2493, 0.4081, 0.908, -0.09485, 0.2448, 0.8787, -0.4099, 0.4081, 0.908, -0.09485, 0.4563, 0.8465, -0.2744, 0.01762, 0.8545, -0.5191, -0.1023, 0.9186, -0.3818, 0.1599, 0.9551, -0.2493, 0.01762, 0.8545, -0.5191, 0.1599, 0.9551, -0.2493, 0.2448, 0.8787, -0.4099])] * 3)])

# ---- objects
ob_rootnode__gltf_orientation_matrix = bpy.data.objects.new('RootNode (gltf orientation matrix)', None)
ob_rootnode__model_correction_matrix = bpy.data.objects.new('RootNode (model correction matrix)', None)
ob_3150e2c9c16b4519afdda4690276afc8_fbx = bpy.data.objects.new('3150e2c9c16b4519afdda4690276afc8.fbx', None)
ob_rootnode = bpy.data.objects.new('RootNode', None)
ob_flower_a = bpy.data.objects.new('Flower_A', None)
ob_ctrl_all = bpy.data.objects.new('ctrl_all', None)
ob_flower_a_01 = bpy.data.objects.new('Flower_A_01', None)
ob_ctrl_sub = bpy.data.objects.new('ctrl_sub', None)
ob_flower_a_15 = bpy.data.objects.new('Flower_A_15', None)
ob_flower_a_14 = bpy.data.objects.new('Flower_A_14', None)
ob_flower_a_1 = bpy.data.objects.new('Flower_A_1', None)
ob_flower_a_1_vraymtl1_0 = bpy.data.objects.new('Flower_A_1_VRayMtl1_0', me_flower_a_1_vraymtl1_0)
ob_flower_a_2 = bpy.data.objects.new('Flower_A_2', None)
ob_flower_a_2_vraymtl17_0 = bpy.data.objects.new('Flower_A_2_VRayMtl17_0', me_flower_a_2_vraymtl17_0)
ob_flower_a_3 = bpy.data.objects.new('Flower_A_3', None)
ob_flower_a_3_vraymtl1_0 = bpy.data.objects.new('Flower_A_3_VRayMtl1_0', me_flower_a_3_vraymtl1_0)
ob_flower_a_4 = bpy.data.objects.new('Flower_A_4', None)
ob_flower_a_4_vraymtl1_0 = bpy.data.objects.new('Flower_A_4_VRayMtl1_0', me_flower_a_4_vraymtl1_0)
ob_flower_a_5 = bpy.data.objects.new('Flower_A_5', None)
ob_flower_a_5_vraymtl1_0 = bpy.data.objects.new('Flower_A_5_VRayMtl1_0', me_flower_a_5_vraymtl1_0)
ob_flower_a_6 = bpy.data.objects.new('Flower_A_6', None)
ob_flower_a_6_vraymtl1_0 = bpy.data.objects.new('Flower_A_6_VRayMtl1_0', me_flower_a_6_vraymtl1_0)
ob_flower_a_7 = bpy.data.objects.new('Flower_A_7', None)
ob_flower_a_7_vraymtl17_0 = bpy.data.objects.new('Flower_A_7_VRayMtl17_0', me_flower_a_7_vraymtl17_0)
ob_flower_a_8 = bpy.data.objects.new('Flower_A_8', None)
ob_flower_a_8_vraymtl1_0 = bpy.data.objects.new('Flower_A_8_VRayMtl1_0', me_flower_a_8_vraymtl1_0)
ob_flower_a_9 = bpy.data.objects.new('Flower_A_9', None)
ob_flower_a_9_vraymtl1_0 = bpy.data.objects.new('Flower_A_9_VRayMtl1_0', me_flower_a_9_vraymtl1_0)
ob_flower_a_10 = bpy.data.objects.new('Flower_A_10', None)
ob_flower_a_13 = bpy.data.objects.new('Flower_A_13', None)
ob_flower_a_11 = bpy.data.objects.new('Flower_A_11', None)
ob_flower_a_12 = bpy.data.objects.new('Flower_A_12', None)
ob_flower_a_02 = bpy.data.objects.new('Flower_A_02', None)
ob_ctrl_sub_001 = bpy.data.objects.new('ctrl_sub.001', None)
ob_flower_a_02_001 = bpy.data.objects.new('Flower_A_02.001', None)
ob_flower_a_29 = bpy.data.objects.new('Flower_A_29', None)
ob_flower_a_16 = bpy.data.objects.new('Flower_A_16', None)
ob_flower_a_17 = bpy.data.objects.new('Flower_A_17', None)
ob_flower_a_18 = bpy.data.objects.new('Flower_A_18', None)
ob_flower_a_19 = bpy.data.objects.new('Flower_A_19', None)
ob_flower_a_20 = bpy.data.objects.new('Flower_A_20', None)
ob_flower_a_21 = bpy.data.objects.new('Flower_A_21', None)
ob_flower_a_22 = bpy.data.objects.new('Flower_A_22', None)
ob_flower_a_23 = bpy.data.objects.new('Flower_A_23', None)
ob_flower_a_24 = bpy.data.objects.new('Flower_A_24', None)
ob_flower_a_25 = bpy.data.objects.new('Flower_A_25', None)
ob_flower_a_28 = bpy.data.objects.new('Flower_A_28', None)
ob_flower_a_26 = bpy.data.objects.new('Flower_A_26', None)
ob_flower_a_27 = bpy.data.objects.new('Flower_A_27', None)

# ---- transforms, parenting, visibility, modifiers, constraints
ob_rootnode__gltf_orientation_matrix.location = (0.2598, 0.0, 0.0)
ob_rootnode__gltf_orientation_matrix.rotation_mode = 'QUATERNION'
ob_rootnode__gltf_orientation_matrix.rotation_quaternion = (1.0, 0.0, 0.0, 0.0)
ob_rootnode__gltf_orientation_matrix.scale = (0.0936, 0.0936, 0.0936)
ob_rootnode__gltf_orientation_matrix.lineart.crease_threshold = 0.0
ob_rootnode__model_correction_matrix.parent = ob_rootnode__gltf_orientation_matrix
ob_rootnode__model_correction_matrix.location = (0.0, 0.0, 0.0)
ob_rootnode__model_correction_matrix.rotation_mode = 'QUATERNION'
ob_rootnode__model_correction_matrix.rotation_quaternion = (1.0, 0.0, 0.0, 0.0)
ob_rootnode__model_correction_matrix.lineart.crease_threshold = 0.0
ob_3150e2c9c16b4519afdda4690276afc8_fbx.parent = ob_rootnode__model_correction_matrix
ob_3150e2c9c16b4519afdda4690276afc8_fbx.location = (0.0, 0.0, 0.0)
ob_3150e2c9c16b4519afdda4690276afc8_fbx.rotation_mode = 'QUATERNION'
ob_3150e2c9c16b4519afdda4690276afc8_fbx.rotation_quaternion = (0.7071, 0.7071, 0.0, 0.0)
ob_3150e2c9c16b4519afdda4690276afc8_fbx.lineart.crease_threshold = 0.0
ob_rootnode.parent = ob_3150e2c9c16b4519afdda4690276afc8_fbx
ob_rootnode.location = (0.0, 0.0, 0.0)
ob_rootnode.rotation_mode = 'QUATERNION'
ob_rootnode.rotation_quaternion = (1.0, 0.0, 0.0, 0.0)
ob_rootnode.lineart.crease_threshold = 0.0
ob_flower_a.parent = ob_rootnode
ob_flower_a.location = (0.0, 0.0, 0.0)
ob_flower_a.rotation_mode = 'QUATERNION'
ob_flower_a.rotation_quaternion = (1.0, 0.0, 0.0, 0.0)
ob_flower_a.lineart.crease_threshold = 0.0
ob_ctrl_all.parent = ob_flower_a
ob_ctrl_all.location = (0.0, 0.0, 0.0)
ob_ctrl_all.rotation_mode = 'QUATERNION'
ob_ctrl_all.rotation_quaternion = (1.0, 0.0, 0.0, 0.0)
ob_ctrl_all.lineart.crease_threshold = 0.0
ob_flower_a_01.parent = ob_ctrl_all
ob_flower_a_01.location = (0.0, 0.0, 0.0)
ob_flower_a_01.rotation_mode = 'QUATERNION'
ob_flower_a_01.rotation_quaternion = (1.0, 0.0, 0.0, 0.0)
ob_flower_a_01.lineart.crease_threshold = 0.0
ob_ctrl_sub.parent = ob_flower_a_01
ob_ctrl_sub.location = (0.0, 0.0, 0.0)
ob_ctrl_sub.rotation_mode = 'QUATERNION'
ob_ctrl_sub.rotation_quaternion = (1.0, 0.0, 0.0, 0.0)
ob_ctrl_sub.lineart.crease_threshold = 0.0
ob_flower_a_15.parent = ob_ctrl_sub
ob_flower_a_15.location = (0.0, 0.0, 0.0)
ob_flower_a_15.rotation_mode = 'QUATERNION'
ob_flower_a_15.rotation_quaternion = (1.0, 0.0, 0.0, 0.0)
ob_flower_a_15.lineart.crease_threshold = 0.0
ob_flower_a_14.parent = ob_flower_a_15
ob_flower_a_14.location = (0.0, 0.0, 0.0)
ob_flower_a_14.rotation_mode = 'QUATERNION'
ob_flower_a_14.rotation_quaternion = (1.0, 0.0, 0.0, 0.0)
ob_flower_a_14.lineart.crease_threshold = 0.0
ob_flower_a_1.parent = ob_flower_a_14
ob_flower_a_1.location = (0.0, 0.0, 0.0)
ob_flower_a_1.rotation_mode = 'QUATERNION'
ob_flower_a_1.rotation_quaternion = (1.0, 0.0, 0.0, 0.0)
ob_flower_a_1.lineart.crease_threshold = 0.0
ob_flower_a_1_vraymtl1_0.parent = ob_flower_a_1
ob_flower_a_1_vraymtl1_0.location = (0.0, 0.0, 0.0)
ob_flower_a_1_vraymtl1_0.rotation_mode = 'QUATERNION'
ob_flower_a_1_vraymtl1_0.rotation_quaternion = (1.0, 0.0, 0.0, 0.0)
ob_flower_a_1_vraymtl1_0.lineart.crease_threshold = 0.0
ob_flower_a_2.parent = ob_flower_a_14
ob_flower_a_2.location = (0.0, 0.0, 0.0)
ob_flower_a_2.rotation_mode = 'QUATERNION'
ob_flower_a_2.rotation_quaternion = (1.0, 0.0, 0.0, 0.0)
ob_flower_a_2.lineart.crease_threshold = 0.0
ob_flower_a_2_vraymtl17_0.parent = ob_flower_a_2
ob_flower_a_2_vraymtl17_0.location = (0.0, 0.0, 0.0)
ob_flower_a_2_vraymtl17_0.rotation_mode = 'QUATERNION'
ob_flower_a_2_vraymtl17_0.rotation_quaternion = (1.0, 0.0, 0.0, 0.0)
ob_flower_a_2_vraymtl17_0.lineart.crease_threshold = 0.0
ob_flower_a_3.parent = ob_flower_a_14
ob_flower_a_3.location = (0.0, 0.0, 0.0)
ob_flower_a_3.rotation_mode = 'QUATERNION'
ob_flower_a_3.rotation_quaternion = (1.0, 0.0, 0.0, 0.0)
ob_flower_a_3.lineart.crease_threshold = 0.0
ob_flower_a_3_vraymtl1_0.parent = ob_flower_a_3
ob_flower_a_3_vraymtl1_0.location = (0.0, 0.0, 0.0)
ob_flower_a_3_vraymtl1_0.rotation_mode = 'QUATERNION'
ob_flower_a_3_vraymtl1_0.rotation_quaternion = (1.0, 0.0, 0.0, 0.0)
ob_flower_a_3_vraymtl1_0.lineart.crease_threshold = 0.0
ob_flower_a_4.parent = ob_flower_a_14
ob_flower_a_4.location = (0.0, 0.0, 0.0)
ob_flower_a_4.rotation_mode = 'QUATERNION'
ob_flower_a_4.rotation_quaternion = (1.0, 0.0, 0.0, 0.0)
ob_flower_a_4.lineart.crease_threshold = 0.0
ob_flower_a_4_vraymtl1_0.parent = ob_flower_a_4
ob_flower_a_4_vraymtl1_0.location = (0.0, 0.0, 0.0)
ob_flower_a_4_vraymtl1_0.rotation_mode = 'QUATERNION'
ob_flower_a_4_vraymtl1_0.rotation_quaternion = (1.0, 0.0, 0.0, 0.0)
ob_flower_a_4_vraymtl1_0.lineart.crease_threshold = 0.0
ob_flower_a_5.parent = ob_flower_a_14
ob_flower_a_5.location = (0.0, 0.0, 0.0)
ob_flower_a_5.rotation_mode = 'QUATERNION'
ob_flower_a_5.rotation_quaternion = (1.0, 0.0, 0.0, 0.0)
ob_flower_a_5.lineart.crease_threshold = 0.0
ob_flower_a_5_vraymtl1_0.parent = ob_flower_a_5
ob_flower_a_5_vraymtl1_0.location = (0.0, 0.0, 0.0)
ob_flower_a_5_vraymtl1_0.rotation_mode = 'QUATERNION'
ob_flower_a_5_vraymtl1_0.rotation_quaternion = (1.0, 0.0, 0.0, 0.0)
ob_flower_a_5_vraymtl1_0.lineart.crease_threshold = 0.0
ob_flower_a_6.parent = ob_flower_a_14
ob_flower_a_6.location = (0.0, 0.0, 0.0)
ob_flower_a_6.rotation_mode = 'QUATERNION'
ob_flower_a_6.rotation_quaternion = (1.0, 0.0, 0.0, 0.0)
ob_flower_a_6.lineart.crease_threshold = 0.0
ob_flower_a_6_vraymtl1_0.parent = ob_flower_a_6
ob_flower_a_6_vraymtl1_0.location = (0.0, 0.0, 0.0)
ob_flower_a_6_vraymtl1_0.rotation_mode = 'QUATERNION'
ob_flower_a_6_vraymtl1_0.rotation_quaternion = (1.0, 0.0, 0.0, 0.0)
ob_flower_a_6_vraymtl1_0.lineart.crease_threshold = 0.0
ob_flower_a_7.parent = ob_flower_a_14
ob_flower_a_7.location = (0.0, 0.0, 0.0)
ob_flower_a_7.rotation_mode = 'QUATERNION'
ob_flower_a_7.rotation_quaternion = (1.0, 0.0, 0.0, 0.0)
ob_flower_a_7.lineart.crease_threshold = 0.0
ob_flower_a_7_vraymtl17_0.parent = ob_flower_a_7
ob_flower_a_7_vraymtl17_0.location = (0.0, 0.0, 0.0)
ob_flower_a_7_vraymtl17_0.rotation_mode = 'QUATERNION'
ob_flower_a_7_vraymtl17_0.rotation_quaternion = (1.0, 0.0, 0.0, 0.0)
ob_flower_a_7_vraymtl17_0.lineart.crease_threshold = 0.0
ob_flower_a_8.parent = ob_flower_a_14
ob_flower_a_8.location = (0.0, 0.0, 0.0)
ob_flower_a_8.rotation_mode = 'QUATERNION'
ob_flower_a_8.rotation_quaternion = (1.0, 0.0, 0.0, 0.0)
ob_flower_a_8.lineart.crease_threshold = 0.0
ob_flower_a_8_vraymtl1_0.parent = ob_flower_a_8
ob_flower_a_8_vraymtl1_0.location = (0.0, 0.0, 0.0)
ob_flower_a_8_vraymtl1_0.rotation_mode = 'QUATERNION'
ob_flower_a_8_vraymtl1_0.rotation_quaternion = (1.0, 0.0, 0.0, 0.0)
ob_flower_a_8_vraymtl1_0.lineart.crease_threshold = 0.0
ob_flower_a_9.parent = ob_flower_a_14
ob_flower_a_9.location = (0.0, 0.0, 0.0)
ob_flower_a_9.rotation_mode = 'QUATERNION'
ob_flower_a_9.rotation_quaternion = (1.0, 0.0, 0.0, 0.0)
ob_flower_a_9.lineart.crease_threshold = 0.0
ob_flower_a_9_vraymtl1_0.parent = ob_flower_a_9
ob_flower_a_9_vraymtl1_0.location = (0.0, 0.0, 0.0)
ob_flower_a_9_vraymtl1_0.rotation_mode = 'QUATERNION'
ob_flower_a_9_vraymtl1_0.rotation_quaternion = (1.0, 0.0, 0.0, 0.0)
ob_flower_a_9_vraymtl1_0.lineart.crease_threshold = 0.0
ob_flower_a_10.parent = ob_flower_a_14
ob_flower_a_10.location = (0.0, 0.0, 0.0)
ob_flower_a_10.rotation_mode = 'QUATERNION'
ob_flower_a_10.rotation_quaternion = (1.0, 0.0, 0.0, 0.0)
ob_flower_a_10.lineart.crease_threshold = 0.0
ob_flower_a_13.parent = ob_flower_a_14
ob_flower_a_13.location = (0.0, 0.0, 0.0)
ob_flower_a_13.rotation_mode = 'QUATERNION'
ob_flower_a_13.rotation_quaternion = (1.0, 0.0, 0.0, 0.0)
ob_flower_a_13.lineart.crease_threshold = 0.0
ob_flower_a_11.parent = ob_flower_a_13
ob_flower_a_11.location = (0.0, 0.0, 0.0)
ob_flower_a_11.rotation_mode = 'QUATERNION'
ob_flower_a_11.rotation_quaternion = (1.0, 0.0, 0.0, 0.0)
ob_flower_a_11.lineart.crease_threshold = 0.0
ob_flower_a_12.parent = ob_flower_a_13
ob_flower_a_12.location = (0.0, 0.0, 0.0)
ob_flower_a_12.rotation_mode = 'QUATERNION'
ob_flower_a_12.rotation_quaternion = (1.0, 0.0, 0.0, 0.0)
ob_flower_a_12.lineart.crease_threshold = 0.0
ob_flower_a_02.parent = ob_ctrl_all
ob_flower_a_02.location = (0.0, 0.0, 0.0)
ob_flower_a_02.rotation_mode = 'QUATERNION'
ob_flower_a_02.rotation_quaternion = (1.0, 0.0, 0.0, 0.0)
ob_flower_a_02.lineart.crease_threshold = 0.0
ob_ctrl_sub_001.parent = ob_flower_a_02
ob_ctrl_sub_001.location = (0.0, 0.0, 0.0)
ob_ctrl_sub_001.rotation_mode = 'QUATERNION'
ob_ctrl_sub_001.rotation_quaternion = (1.0, 0.0, 0.0, 0.0)
ob_ctrl_sub_001.lineart.crease_threshold = 0.0
ob_flower_a_02_001.parent = ob_ctrl_sub_001
ob_flower_a_02_001.location = (0.0, 0.0, 0.0)
ob_flower_a_02_001.rotation_mode = 'QUATERNION'
ob_flower_a_02_001.rotation_quaternion = (1.0, 0.0, 0.0, 0.0)
ob_flower_a_02_001.lineart.crease_threshold = 0.0
ob_flower_a_29.parent = ob_flower_a_02_001
ob_flower_a_29.location = (0.0, 0.0, 0.0)
ob_flower_a_29.rotation_mode = 'QUATERNION'
ob_flower_a_29.rotation_quaternion = (1.0, 0.0, 0.0, 0.0)
ob_flower_a_29.lineart.crease_threshold = 0.0
ob_flower_a_16.parent = ob_flower_a_29
ob_flower_a_16.location = (0.0, 0.0, 0.0)
ob_flower_a_16.rotation_mode = 'QUATERNION'
ob_flower_a_16.rotation_quaternion = (1.0, 0.0, 0.0, 0.0)
ob_flower_a_16.lineart.crease_threshold = 0.0
ob_flower_a_17.parent = ob_flower_a_29
ob_flower_a_17.location = (0.0, 0.0, 0.0)
ob_flower_a_17.rotation_mode = 'QUATERNION'
ob_flower_a_17.rotation_quaternion = (1.0, 0.0, 0.0, 0.0)
ob_flower_a_17.lineart.crease_threshold = 0.0
ob_flower_a_18.parent = ob_flower_a_29
ob_flower_a_18.location = (0.0, 0.0, 0.0)
ob_flower_a_18.rotation_mode = 'QUATERNION'
ob_flower_a_18.rotation_quaternion = (1.0, 0.0, 0.0, 0.0)
ob_flower_a_18.lineart.crease_threshold = 0.0
ob_flower_a_19.parent = ob_flower_a_29
ob_flower_a_19.location = (0.0, 0.0, 0.0)
ob_flower_a_19.rotation_mode = 'QUATERNION'
ob_flower_a_19.rotation_quaternion = (1.0, 0.0, 0.0, 0.0)
ob_flower_a_19.lineart.crease_threshold = 0.0
ob_flower_a_20.parent = ob_flower_a_29
ob_flower_a_20.location = (0.0, 0.0, 0.0)
ob_flower_a_20.rotation_mode = 'QUATERNION'
ob_flower_a_20.rotation_quaternion = (1.0, 0.0, 0.0, 0.0)
ob_flower_a_20.lineart.crease_threshold = 0.0
ob_flower_a_21.parent = ob_flower_a_29
ob_flower_a_21.location = (0.0, 0.0, 0.0)
ob_flower_a_21.rotation_mode = 'QUATERNION'
ob_flower_a_21.rotation_quaternion = (1.0, 0.0, 0.0, 0.0)
ob_flower_a_21.lineart.crease_threshold = 0.0
ob_flower_a_22.parent = ob_flower_a_29
ob_flower_a_22.location = (0.0, 0.0, 0.0)
ob_flower_a_22.rotation_mode = 'QUATERNION'
ob_flower_a_22.rotation_quaternion = (1.0, 0.0, 0.0, 0.0)
ob_flower_a_22.lineart.crease_threshold = 0.0
ob_flower_a_23.parent = ob_flower_a_29
ob_flower_a_23.location = (0.0, 0.0, 0.0)
ob_flower_a_23.rotation_mode = 'QUATERNION'
ob_flower_a_23.rotation_quaternion = (1.0, 0.0, 0.0, 0.0)
ob_flower_a_23.lineart.crease_threshold = 0.0
ob_flower_a_24.parent = ob_flower_a_29
ob_flower_a_24.location = (0.0, 0.0, 0.0)
ob_flower_a_24.rotation_mode = 'QUATERNION'
ob_flower_a_24.rotation_quaternion = (1.0, 0.0, 0.0, 0.0)
ob_flower_a_24.lineart.crease_threshold = 0.0
ob_flower_a_25.parent = ob_flower_a_29
ob_flower_a_25.location = (0.0, 0.0, 0.0)
ob_flower_a_25.rotation_mode = 'QUATERNION'
ob_flower_a_25.rotation_quaternion = (1.0, 0.0, 0.0, 0.0)
ob_flower_a_25.lineart.crease_threshold = 0.0
ob_flower_a_28.parent = ob_flower_a_29
ob_flower_a_28.location = (0.0, 0.0, 0.0)
ob_flower_a_28.rotation_mode = 'QUATERNION'
ob_flower_a_28.rotation_quaternion = (1.0, 0.0, 0.0, 0.0)
ob_flower_a_28.lineart.crease_threshold = 0.0
ob_flower_a_26.parent = ob_flower_a_28
ob_flower_a_26.location = (0.0, 0.0, 0.0)
ob_flower_a_26.rotation_mode = 'QUATERNION'
ob_flower_a_26.rotation_quaternion = (1.0, 0.0, 0.0, 0.0)
ob_flower_a_26.lineart.crease_threshold = 0.0
ob_flower_a_27.parent = ob_flower_a_28
ob_flower_a_27.location = (0.0, 0.0, 0.0)
ob_flower_a_27.rotation_mode = 'QUATERNION'
ob_flower_a_27.rotation_quaternion = (1.0, 0.0, 0.0, 0.0)
ob_flower_a_27.lineart.crease_threshold = 0.0

# ---- collection membership
col_collection.objects.link(ob_rootnode__gltf_orientation_matrix)
col_collection.objects.link(ob_rootnode__model_correction_matrix)
col_collection.objects.link(ob_3150e2c9c16b4519afdda4690276afc8_fbx)
col_collection.objects.link(ob_rootnode)
col_collection.objects.link(ob_flower_a)
col_collection.objects.link(ob_ctrl_all)
col_collection.objects.link(ob_flower_a_01)
col_collection.objects.link(ob_ctrl_sub)
col_collection.objects.link(ob_flower_a_15)
col_collection.objects.link(ob_flower_a_14)
col_collection.objects.link(ob_flower_a_1)
col_collection.objects.link(ob_flower_a_1_vraymtl1_0)
col_collection.objects.link(ob_flower_a_2)
col_collection.objects.link(ob_flower_a_2_vraymtl17_0)
col_collection.objects.link(ob_flower_a_3)
col_collection.objects.link(ob_flower_a_3_vraymtl1_0)
col_collection.objects.link(ob_flower_a_4)
col_collection.objects.link(ob_flower_a_4_vraymtl1_0)
col_collection.objects.link(ob_flower_a_5)
col_collection.objects.link(ob_flower_a_5_vraymtl1_0)
col_collection.objects.link(ob_flower_a_6)
col_collection.objects.link(ob_flower_a_6_vraymtl1_0)
col_collection.objects.link(ob_flower_a_7)
col_collection.objects.link(ob_flower_a_7_vraymtl17_0)
col_collection.objects.link(ob_flower_a_8)
col_collection.objects.link(ob_flower_a_8_vraymtl1_0)
col_collection.objects.link(ob_flower_a_9)
col_collection.objects.link(ob_flower_a_9_vraymtl1_0)
col_collection.objects.link(ob_flower_a_10)
col_collection.objects.link(ob_flower_a_13)
col_collection.objects.link(ob_flower_a_11)
col_collection.objects.link(ob_flower_a_12)
col_collection.objects.link(ob_flower_a_02)
col_collection.objects.link(ob_ctrl_sub_001)
col_collection.objects.link(ob_flower_a_02_001)
col_collection.objects.link(ob_flower_a_29)
col_collection.objects.link(ob_flower_a_16)
col_collection.objects.link(ob_flower_a_17)
col_collection.objects.link(ob_flower_a_18)
col_collection.objects.link(ob_flower_a_19)
col_collection.objects.link(ob_flower_a_20)
col_collection.objects.link(ob_flower_a_21)
col_collection.objects.link(ob_flower_a_22)
col_collection.objects.link(ob_flower_a_23)
col_collection.objects.link(ob_flower_a_24)
col_collection.objects.link(ob_flower_a_25)
col_collection.objects.link(ob_flower_a_28)
col_collection.objects.link(ob_flower_a_26)
col_collection.objects.link(ob_flower_a_27)

# ---- scene / render settings (as saved in the file)
scene.frame_start = 1; scene.frame_end = 250; scene.frame_set(1)
scene.render.engine = 'BLENDER_EEVEE_NEXT'
scene.cycles.use_denoising = False
scene.cycles.samples = 128
scene.cycles.sampling_pattern = 'TABULATED_SOBOL'
scene.cycles.use_adaptive_sampling = False
scene.cycles.use_light_tree = False
scene.view_settings.view_transform = 'Filmic'
bpy.context.view_layer.update()

# ---- added for rendering (the .blend has no active camera and no usable light): camera, sun
cam_auto = bpy.data.cameras.new('AutoCamera')
cam_auto.lens = 50.0
cam_auto.sensor_width = 36.0
cam_auto.clip_end = 1000.0
ob_auto_camera = bpy.data.objects.new('AutoCamera', cam_auto)
scene.collection.objects.link(ob_auto_camera)
ob_auto_camera.location = (0.849059, -1.07478, 0.862848)
ob_auto_camera.rotation_euler = (1.09748, -7.21219e-08, 0.694738)
scene.camera = ob_auto_camera
light_auto_sun = bpy.data.lights.new('AutoSun', 'SUN')
light_auto_sun.energy = 3.0
light_auto_sun.angle = 0.0523599
ob_auto_sun = bpy.data.objects.new('AutoSun', light_auto_sun)
scene.collection.objects.link(ob_auto_sun)
ob_auto_sun.rotation_euler = (0.872665, 0.174533, 0.523599)
bpy.context.view_layer.update()
